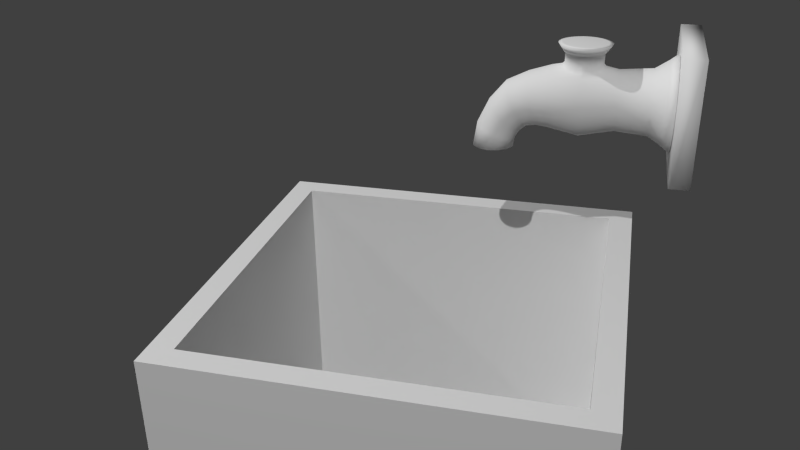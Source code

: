 # Source: waterFountain01.blend  (saved by Blender 2.76.0; exported with 4.5.12 LTS)
import bpy
from mathutils import Matrix  # noqa: F401  (used for matrix-valued properties, if any)

bpy.ops.wm.read_factory_settings(use_empty=True)
scene = bpy.context.scene
scene.name = 'Scene'

# ---- collections
col_collection_1 = bpy.data.collections.new('Collection 1'); scene.collection.children.link(col_collection_1)

# ---- world
world_world = bpy.data.worlds.new('World'); scene.world = world_world
world_world.color = (0.05088, 0.05088, 0.05088)
world_world.use_sun_shadow = False
world_world.sun_shadow_jitter_overblur = 0.0
world_world.cycles.sampling_method = 'MANUAL'
world_world.cycles.sample_map_resolution = 256

# ---- cameras
cam_camera = bpy.data.cameras.new('Camera')
cam_camera.clip_end = 100.0
cam_camera.lens = 35.0
cam_camera.sensor_width = 32.0
cam_camera.sensor_height = 18.0
cam_camera.ortho_scale = 7.314
cam_camera.dof.focus_distance = 0.0

# ---- lights
light_area_001 = bpy.data.lights.new('Area.001', 'AREA')
light_area_001.transmission_factor = 0.0
light_area_001.energy = 785.4
light_area_001.shadow_buffer_clip_start = 0.5
light_area_001.shadow_soft_size = 0.1
light_area_001.shadow_maximum_resolution = 0.006
light_area_001.use_absolute_resolution = True
light_area_001.size = 0.1
light_area_001.size_y = 0.1
light_area_001.cycles.use_multiple_importance_sampling = False
light_area = bpy.data.lights.new('Area', 'AREA')
light_area.transmission_factor = 0.0
light_area.energy = 785.4
light_area.shadow_buffer_clip_start = 0.5
light_area.shadow_soft_size = 0.1
light_area.shadow_maximum_resolution = 0.006
light_area.use_absolute_resolution = True
light_area.size = 0.1
light_area.size_y = 0.1
light_area.cycles.use_multiple_importance_sampling = False

# ---- meshes
me_cube = bpy.data.meshes.new('Cube')
me_cube.from_pydata([(-1.0, -1.0, 2.146e-06), (-1.0, -1.0, 1.657), (-1.0, 1.0, 2.146e-06), (-1.0, 1.0, 1.657), (1.0, -1.0, 2.146e-06), (1.0, -1.0, 1.657), (1.0, 1.0, 2.146e-06), (1.0, 1.0, 1.657), (-0.8778, -0.8778, 1.657), (-0.8778, 0.8778, 1.657), (0.8778, 0.8778, 1.657), (0.8778, -0.8778, 1.657), (-0.8778, -0.8778, 0.149), (-0.8778, 0.8778, 0.149), (0.8778, 0.8778, 0.149), (0.8778, -0.8778, 0.149)], [], [(1, 3, 2, 0), (3, 7, 6, 2), (7, 5, 4, 6), (5, 1, 0, 4), (0, 2, 6, 4), (7, 3, 9, 10), (8, 11, 15, 12), (5, 7, 10, 11), (3, 1, 8, 9), (1, 5, 11, 8), (15, 14, 13, 12), (10, 9, 13, 14), (11, 10, 14, 15), (9, 8, 12, 13)])
_uv = me_cube.uv_layers.new(name='UVMap')
_uv.uv.foreach_set('vector', [0.0001012, 0.354, 0.0001011, 0.1605, 0.1605, 0.1605, 0.1605, 0.354, 0.1605, 0.0001011, 0.354, 0.0001011, 0.354, 0.1605, 0.1605, 0.1605, 0.5143, 0.1605, 0.5143, 0.354, 0.354, 0.354, 0.354, 0.1605, 0.354, 0.5143, 0.1605, 0.5143, 0.1605, 0.354, 0.354, 0.354, 0.1605, 0.354, 0.1605, 0.1605, 0.354, 0.1605, 0.354, 0.354, 0.3395, 0.9999, 0.146, 0.9999, 0.1579, 0.9881, 0.3277, 0.9881, 0.1579, 0.5263, 0.3277, 0.5263, 0.3277, 0.6723, 0.1579, 0.6723, 0.3159, 0.5145, 0.5094, 0.5145, 0.4976, 0.5263, 0.3277, 0.5263, 0.0001011, 0.854, 0.0001011, 0.6605, 0.01192, 0.6723, 0.01192, 0.8421, 0.146, 0.5145, 0.3395, 0.5145, 0.3277, 0.5263, 0.1579, 0.5263, 0.3277, 0.6723, 0.3277, 0.8421, 0.1579, 0.8421, 0.1579, 0.6723, 0.3277, 0.9881, 0.1579, 0.9881, 0.1579, 0.8421, 0.3277, 0.8421, 0.3277, 0.5263, 0.4976, 0.5263, 0.4976, 0.6723, 0.3277, 0.6723, 0.01192, 0.8421, 0.01192, 0.6723, 0.1579, 0.6723, 0.1579, 0.8421])
me_cube.use_remesh_preserve_volume = False
me_cube.use_remesh_preserve_attributes = False
me_cube.use_mirror_vertex_groups = False
me_cube.update()
me_cube_001 = bpy.data.meshes.new('Cube.001')
me_cube_001.from_pydata([(-0.1636, 0.05316, -0.1636), (-0.1636, 0.05316, 0.1636), (-0.1636, 0.1052, -0.1636), (-0.1636, 0.1052, 0.1636), (0.1636, 0.05316, -0.1636), (0.1636, 0.05316, 0.1558), (0.1636, 0.1052, -0.1636), (0.1636, 0.1052, 0.1558), (-0.1636, 0.05112, 0.1636), (0.1636, 0.05112, 0.1636), (0.1636, 0.05112, -0.1636), (-0.08761, 0.05112, 0.08761), (-0.06884, 0.05112, 0.103), (-0.04742, 0.05112, 0.1145), (-0.02417, 0.05112, 0.1215), (8.374e-09, 0.05112, 0.1239), (0.02417, 0.05112, 0.1215), (0.04742, 0.05112, 0.1145), (0.06884, 0.05112, 0.103), (0.08761, 0.05112, 0.08761), (0.103, 0.05112, 0.06884), (0.1145, 0.05112, 0.04742), (0.1215, 0.05112, 0.02417), (0.1239, 0.05112, 1.172e-07), (0.1215, 0.05112, -0.02417), (0.1145, 0.05112, -0.04742), (0.103, 0.05112, -0.06884), (0.08761, 0.05112, -0.08761), (0.06884, 0.05112, -0.103), (0.04742, 0.05112, -0.1145), (0.02417, 0.05112, -0.1215), (1.117e-08, 0.05112, -0.1239), (-0.02417, 0.05112, -0.1215), (-0.04742, 0.05112, -0.1145), (-0.06884, 0.05112, -0.103), (-0.08761, 0.05112, -0.08761), (-0.103, 0.05112, -0.06884), (-0.1145, 0.05112, -0.04742), (-0.1215, 0.05112, -0.02417), (-0.1239, 0.05112, 2.791e-08), (-0.1215, 0.05112, 0.02417), (-0.1145, 0.05112, 0.04742), (-0.103, 0.05112, 0.06884), (-0.07637, 0.03053, 0.07637), (-0.06, 0.03053, 0.0898), (-0.04133, 0.03053, 0.09978), (-0.02107, 0.03053, 0.1059), (5.24e-09, 0.03053, 0.108), (0.02107, 0.03053, 0.1059), (0.04133, 0.03053, 0.09978), (0.06, 0.03053, 0.0898), (0.07637, 0.03053, 0.07637), (0.0898, 0.03053, 0.06), (0.09978, 0.03053, 0.04133), (0.1059, 0.03053, 0.02107), (0.108, 0.03053, 1.093e-07), (0.1059, 0.03053, -0.02107), (0.09978, 0.03053, -0.04133), (0.0898, 0.03053, -0.06), (0.07637, 0.03053, -0.07637), (0.06, 0.03053, -0.0898), (0.04133, 0.03053, -0.09978), (0.02107, 0.03053, -0.1059), (7.673e-09, 0.03053, -0.108), (-0.02107, 0.03053, -0.1059), (-0.04133, 0.03053, -0.09978), (-0.06, 0.03053, -0.0898), (-0.07637, 0.03053, -0.07637), (-0.0898, 0.03053, -0.06), (-0.09978, 0.03053, -0.04133), (-0.1059, 0.03053, -0.02107), (-0.108, 0.03053, 3.141e-08), (-0.1059, 0.03053, 0.02107), (-0.09978, 0.03053, 0.04133), (-0.0898, 0.03053, 0.06), (-0.06034, -0.003892, 0.06034), (-0.04741, -0.003892, 0.07095), (-0.03266, -0.003892, 0.07884), (-0.01665, -0.003892, 0.0837), (1.906e-09, -0.003891, 0.08534), (0.01665, -0.003891, 0.0837), (0.03266, -0.003891, 0.07884), (0.04741, -0.003892, 0.07095), (0.06034, -0.003892, 0.06034), (0.07095, -0.003892, 0.04741), (0.07884, -0.003892, 0.03266), (0.0837, -0.003892, 0.01665), (0.08534, -0.003892, 9.753e-08), (0.0837, -0.003892, -0.01665), (0.07884, -0.003892, -0.03266), (0.07095, -0.003892, -0.04741), (0.06034, -0.003892, -0.06034), (0.04741, -0.003892, -0.07095), (0.03266, -0.003892, -0.07884), (0.01665, -0.003892, -0.0837), (3.829e-09, -0.003892, -0.08534), (-0.01665, -0.003892, -0.0837), (-0.03266, -0.003891, -0.07884), (-0.04741, -0.003891, -0.07095), (-0.06034, -0.003892, -0.06034), (-0.07095, -0.003892, -0.04741), (-0.07884, -0.003892, -0.03266), (-0.0837, -0.003891, -0.01665), (-0.08534, -0.003892, 3.602e-08), (-0.0837, -0.003892, 0.01665), (-0.07884, -0.003892, 0.03266), (-0.07095, -0.003892, 0.04741), (-0.05525, -0.08914, 0.05525), (-0.04341, -0.08914, 0.06497), (-0.0299, -0.08914, 0.07219), (-0.01524, -0.08914, 0.07663), (5.386e-10, -0.08914, 0.07814), (0.01524, -0.08914, 0.07663), (0.0299, -0.08914, 0.07219), (0.04341, -0.08914, 0.06497), (0.05525, -0.08914, 0.05525), (0.06497, -0.08914, 0.04341), (0.07219, -0.08914, 0.0299), (0.07663, -0.08914, 0.01524), (0.07814, -0.08914, 9.374e-08), (0.07663, -0.08914, -0.01524), (0.07219, -0.08914, -0.0299), (0.06497, -0.08914, -0.04341), (0.05525, -0.08914, -0.05525), (0.04341, -0.08914, -0.06497), (0.0299, -0.08914, -0.07219), (0.01524, -0.08914, -0.07663), (2.299e-09, -0.08914, -0.07814), (-0.01524, -0.08914, -0.07663), (-0.0299, -0.08914, -0.07219), (-0.04341, -0.08914, -0.06497), (-0.05525, -0.08914, -0.05525), (-0.06497, -0.08914, -0.04341), (-0.07219, -0.08914, -0.0299), (-0.07663, -0.08914, -0.01524), (-0.07814, -0.08914, 3.741e-08), (-0.07663, -0.08914, 0.01524), (-0.07219, -0.08914, 0.0299), (-0.06497, -0.08914, 0.04341), (-0.0682, -0.177, 0.0682), (0.0682, -0.177, 0.0682), (0.0802, -0.177, 0.05359), (0.08911, -0.177, 0.03691), (0.0946, -0.177, 0.01882), (0.09645, -0.177, 1.031e-07), (0.0946, -0.177, -0.01882), (0.08911, -0.177, -0.03691), (0.0802, -0.177, -0.05359), (0.0682, -0.177, -0.0682), (0.05359, -0.177, -0.0802), (0.03691, -0.177, -0.08911), (0.01882, -0.177, -0.0946), (6.906e-09, -0.177, -0.09645), (-0.01882, -0.177, -0.0946), (-0.03691, -0.177, -0.08911), (-0.05359, -0.177, -0.0802), (-0.0682, -0.177, -0.0682), (-0.0802, -0.177, -0.05359), (-0.08911, -0.177, -0.03691), (-0.0946, -0.177, -0.01882), (-0.09645, -0.177, 3.356e-08), (-0.0946, -0.177, 0.01882), (-0.08911, -0.177, 0.03691), (-0.0802, -0.177, 0.05359), (-0.05711, -0.2569, 0.05775), (-0.04487, -0.2569, 0.0678), (-0.03091, -0.2569, 0.07526), (-0.01576, -0.2569, 0.07985), (1.207e-09, -0.2569, 0.08141), (0.01576, -0.2569, 0.07985), (0.03091, -0.2569, 0.07526), (0.04487, -0.2569, 0.0678), (0.05711, -0.2569, 0.05775), (0.06715, -0.2569, 0.04551), (0.07461, -0.2569, 0.03155), (0.07921, -0.2569, 0.0164), (0.08076, -0.2569, 0.0006465), (0.07921, -0.2569, -0.01511), (0.07461, -0.2569, -0.03026), (0.06715, -0.2569, -0.04422), (0.05711, -0.2569, -0.05646), (0.04487, -0.2569, -0.0665), (0.03091, -0.2569, -0.07397), (0.01576, -0.2569, -0.07856), (3.026e-09, -0.2569, -0.08011), (-0.01576, -0.2569, -0.07856), (-0.03091, -0.2569, -0.07397), (-0.04487, -0.2569, -0.0665), (-0.05711, -0.2569, -0.05646), (-0.06715, -0.2569, -0.04422), (-0.07461, -0.2569, -0.03026), (-0.07921, -0.2569, -0.01511), (-0.08076, -0.2569, 0.0006464), (-0.07921, -0.2569, 0.0164), (-0.07461, -0.2569, 0.03155), (-0.06715, -0.2569, 0.04551), (-0.0504, -0.3112, 0.04231), (-0.0396, -0.3129, 0.05101), (-0.02728, -0.3142, 0.05748), (-0.01391, -0.315, 0.06146), (-5.756e-10, -0.3152, 0.0628), (0.01391, -0.315, 0.06146), (0.02728, -0.3142, 0.05748), (0.0396, -0.3129, 0.05101), (0.0504, -0.3112, 0.04231), (0.05927, -0.3092, 0.03171), (0.06585, -0.3068, 0.01962), (0.06991, -0.3043, 0.006491), (0.07128, -0.3016, -0.007158), (0.06991, -0.2989, -0.02081), (0.06585, -0.2964, -0.03393), (0.05927, -0.294, -0.04603), (0.0504, -0.2919, -0.05663), (0.0396, -0.2902, -0.06533), (0.02728, -0.289, -0.0718), (0.01391, -0.2882, -0.07578), (1.03e-09, -0.2879, -0.07712), (-0.01391, -0.2882, -0.07578), (-0.02728, -0.289, -0.0718), (-0.0396, -0.2902, -0.06533), (-0.0504, -0.2919, -0.05663), (-0.05927, -0.294, -0.04603), (-0.06585, -0.2964, -0.03393), (-0.06991, -0.2989, -0.02081), (-0.07128, -0.3016, -0.007158), (-0.06991, -0.3043, 0.006491), (-0.06585, -0.3068, 0.01962), (-0.05927, -0.3092, 0.03171), (-0.04613, -0.3635, 0.01755), (-0.03624, -0.3673, 0.02473), (-0.02497, -0.3701, 0.03006), (-0.01273, -0.3718, 0.03335), (-1.98e-09, -0.3724, 0.03446), (0.01273, -0.3718, 0.03335), (0.02497, -0.3701, 0.03006), (0.03624, -0.3673, 0.02473), (0.04613, -0.3635, 0.01755), (0.05424, -0.3589, 0.008801), (0.06027, -0.3536, -0.001179), (0.06398, -0.3479, -0.01201), (0.06524, -0.342, -0.02327), (0.06398, -0.3361, -0.03453), (0.06027, -0.3304, -0.04536), (0.05424, -0.3251, -0.05534), (0.04613, -0.3205, -0.06409), (0.03624, -0.3167, -0.07126), (0.02497, -0.3139, -0.0766), (0.01273, -0.3122, -0.07988), (-5.102e-10, -0.3116, -0.08099), (-0.01273, -0.3122, -0.07988), (-0.02497, -0.3139, -0.0766), (-0.03624, -0.3167, -0.07126), (-0.04613, -0.3205, -0.06409), (-0.05424, -0.3251, -0.05534), (-0.06027, -0.3304, -0.04536), (-0.06398, -0.3361, -0.03453), (-0.06524, -0.342, -0.02327), (-0.06398, -0.3479, -0.01201), (-0.06027, -0.3536, -0.001179), (-0.05424, -0.3589, 0.008801), (-0.04113, -0.4008, -0.02696), (-0.03232, -0.4061, -0.02202), (-0.02226, -0.41, -0.01835), (-0.01135, -0.4125, -0.01609), (-3.029e-09, -0.4133, -0.01533), (0.01135, -0.4125, -0.01609), (0.02226, -0.41, -0.01835), (0.03232, -0.4061, -0.02202), (0.04113, -0.4008, -0.02696), (0.04836, -0.3944, -0.03298), (0.05374, -0.387, -0.03985), (0.05705, -0.3791, -0.0473), (0.05817, -0.3708, -0.05505), (0.05705, -0.3625, -0.0628), (0.05374, -0.3545, -0.07025), (0.04836, -0.3472, -0.07712), (0.04113, -0.3407, -0.08314), (0.03232, -0.3354, -0.08808), (0.02226, -0.3315, -0.09175), (0.01135, -0.3291, -0.09401), (-1.719e-09, -0.3283, -0.09478), (-0.01135, -0.3291, -0.09401), (-0.02226, -0.3315, -0.09175), (-0.03232, -0.3354, -0.08808), (-0.04113, -0.3407, -0.08314), (-0.04836, -0.3472, -0.07712), (-0.05374, -0.3545, -0.07025), (-0.05705, -0.3625, -0.0628), (-0.05817, -0.3708, -0.05505), (-0.05705, -0.3791, -0.0473), (-0.05374, -0.387, -0.03985), (-0.04837, -0.3944, -0.03298), (-0.03821, -0.4289, -0.08647), (-0.03002, -0.4352, -0.08419), (-0.02068, -0.4399, -0.0825), (-0.01054, -0.4428, -0.08146), (-3.911e-09, -0.4438, -0.08111), (0.01054, -0.4428, -0.08146), (0.02068, -0.4399, -0.0825), (0.03002, -0.4352, -0.08419), (0.03821, -0.4289, -0.08647), (0.04493, -0.4212, -0.08924), (0.04992, -0.4124, -0.0924), (0.053, -0.4029, -0.09583), (0.05404, -0.3929, -0.0994), (0.053, -0.383, -0.103), (0.04992, -0.3735, -0.1064), (0.04493, -0.3647, -0.1096), (0.03821, -0.357, -0.1123), (0.03002, -0.3507, -0.1146), (0.02068, -0.346, -0.1163), (0.01054, -0.3431, -0.1173), (-2.693e-09, -0.3421, -0.1177), (-0.01054, -0.3431, -0.1173), (-0.02068, -0.346, -0.1163), (-0.03002, -0.3507, -0.1146), (-0.03821, -0.357, -0.1123), (-0.04493, -0.3647, -0.1096), (-0.04992, -0.3735, -0.1064), (-0.053, -0.383, -0.103), (-0.05404, -0.3929, -0.0994), (-0.053, -0.4029, -0.09583), (-0.04992, -0.4124, -0.0924), (-0.04493, -0.4212, -0.08924), (-0.03821, -0.4375, -0.1425), (-0.03002, -0.4443, -0.1426), (-0.02068, -0.4493, -0.1427), (-0.01054, -0.4523, -0.1427), (-3.911e-09, -0.4534, -0.1427), (0.01054, -0.4523, -0.1427), (0.02068, -0.4493, -0.1427), (0.03002, -0.4443, -0.1426), (0.03821, -0.4375, -0.1425), (0.04493, -0.4293, -0.1424), (0.04992, -0.42, -0.1423), (0.053, -0.4099, -0.1421), (0.05404, -0.3993, -0.142), (0.053, -0.3888, -0.1418), (0.04992, -0.3787, -0.1417), (0.04493, -0.3693, -0.1415), (0.03821, -0.3611, -0.1414), (0.03002, -0.3544, -0.1413), (0.02068, -0.3494, -0.1412), (0.01054, -0.3463, -0.1412), (-2.693e-09, -0.3453, -0.1412), (-0.01054, -0.3463, -0.1412), (-0.02068, -0.3494, -0.1412), (-0.03002, -0.3544, -0.1413), (-0.03821, -0.3611, -0.1414), (-0.04493, -0.3693, -0.1415), (-0.04992, -0.3787, -0.1417), (-0.053, -0.3888, -0.1418), (-0.05404, -0.3993, -0.142), (-0.053, -0.4099, -0.1421), (-0.04992, -0.42, -0.1423), (-0.04493, -0.4293, -0.1424), (-0.05635, -0.177, 0.07793), (-0.01659, -0.1223, 0.08343), (-0.05065, -0.1516, 0.0758), (0.05635, -0.177, 0.07793), (-0.05109, -0.1999, 0.07664), (0.01679, -0.2299, 0.08483), (-0.01679, -0.2299, 0.08483), (0.05109, -0.1999, 0.07664), (0.03322, -0.1307, 0.08019), (0.01659, -0.1223, 0.08343), (-0.03322, -0.1307, 0.08019), (0.03357, -0.2214, 0.08141), (0.05064, -0.1516, 0.0758), (2.001e-09, -0.1198, 0.08452), (2.281e-09, -0.2326, 0.08599), (-0.03357, -0.2214, 0.08141), (-0.02195, -0.2281, 0.08362), (-0.02847, -0.2249, 0.08228), (-0.05197, -0.1542, 0.07542), (-0.05439, -0.1612, 0.0753), (-0.05589, -0.1685, 0.07604), (-0.05641, -0.1762, 0.07767), (-0.02847, -0.1275, 0.08094), (-0.02195, -0.1242, 0.0822), (0.05589, -0.1838, 0.07663), (0.05439, -0.1912, 0.07607), (0.05197, -0.1981, 0.07635), (0.02195, -0.1242, 0.0822), (0.02847, -0.1275, 0.08094), (0.03446, -0.1315, 0.07972), (0.03988, -0.1363, 0.07795), (0.04465, -0.1417, 0.07668), (0.0487, -0.1477, 0.07592), (0.05197, -0.1542, 0.07542), (0.05439, -0.1612, 0.0753), (0.05589, -0.1685, 0.07604), (0.05641, -0.1762, 0.07767), (-0.03446, -0.2208, 0.08106), (-0.03988, -0.2161, 0.07918), (-0.04465, -0.2106, 0.07779), (-0.0487, -0.2046, 0.0769), (-0.007652, -0.2321, 0.08533), (-0.01499, -0.2306, 0.08489), (-0.0487, -0.1477, 0.07592), (-0.04465, -0.1417, 0.07668), (-0.03988, -0.1363, 0.07795), (-0.03446, -0.1315, 0.07972), (0.0487, -0.2046, 0.0769), (0.04465, -0.2106, 0.07779), (0.03988, -0.2161, 0.07918), (0.03446, -0.2208, 0.08106), (-0.01499, -0.1218, 0.08347), (-0.007652, -0.1203, 0.08388), (0.01499, -0.2306, 0.08489), (0.007652, -0.2321, 0.08533), (0.007652, -0.1203, 0.08388), (0.01499, -0.1218, 0.08347), (0.02847, -0.2249, 0.08228), (0.02195, -0.2281, 0.08362), (-0.05197, -0.1981, 0.07635), (-0.05439, -0.1912, 0.07607), (-0.05589, -0.1838, 0.07663), (0.04953, -0.1766, 0.08614), (-2.798e-10, -0.1264, 0.09193), (-0.0449, -0.1968, 0.08501), (-0.02951, -0.2157, 0.0892), (-0.01476, -0.2232, 0.0922), (-3.433e-11, -0.2255, 0.09322), (0.01475, -0.2232, 0.0922), (0.0295, -0.2157, 0.0892), (-0.04953, -0.1766, 0.08614), (-0.01458, -0.1286, 0.09097), (-0.04451, -0.1543, 0.08426), (0.0449, -0.1968, 0.08501), (0.02919, -0.1359, 0.08813), (0.01458, -0.1286, 0.09097), (-0.02919, -0.1359, 0.08813), (0.04451, -0.1543, 0.08426), (-0.01929, -0.2216, 0.09114), (-0.02502, -0.2187, 0.08996), (-0.04568, -0.1566, 0.08393), (-0.0478, -0.1628, 0.08383), (-0.04912, -0.1692, 0.08448), (-0.04957, -0.1759, 0.08591), (-0.02502, -0.1331, 0.08878), (-0.01929, -0.1303, 0.08989), (0.04912, -0.1827, 0.085), (0.0478, -0.1891, 0.0845), (0.04568, -0.1952, 0.08475), (0.01929, -0.1303, 0.08989), (0.02502, -0.1331, 0.08878), (0.03029, -0.1367, 0.08771), (0.03505, -0.1409, 0.08616), (0.03924, -0.1456, 0.08504), (0.0428, -0.1509, 0.08437), (0.04568, -0.1566, 0.08393), (0.0478, -0.1628, 0.08383), (0.04912, -0.1692, 0.08448), (0.04957, -0.1759, 0.08591), (-0.03029, -0.2152, 0.08889), (-0.03505, -0.211, 0.08724), (-0.03924, -0.2062, 0.08601), (-0.0428, -0.2009, 0.08524), (-0.006725, -0.2251, 0.09264), (-0.01318, -0.2237, 0.09225), (-0.0428, -0.1509, 0.08437), (-0.03924, -0.1456, 0.08504), (-0.03505, -0.1409, 0.08616), (-0.03029, -0.1367, 0.08771), (0.0428, -0.2009, 0.08524), (0.03924, -0.2062, 0.08601), (0.03505, -0.211, 0.08724), (0.03029, -0.2152, 0.08889), (-0.01318, -0.1281, 0.091), (-0.006725, -0.1268, 0.09136), (0.01318, -0.2237, 0.09225), (0.006725, -0.2251, 0.09264), (0.006725, -0.1268, 0.09136), (0.01318, -0.1281, 0.091), (0.02502, -0.2187, 0.08996), (0.01929, -0.2216, 0.09114), (-0.04568, -0.1952, 0.08475), (-0.0478, -0.1891, 0.0845), (-0.04912, -0.1827, 0.085), (0.02006, -0.1107, 0.1432), (0.04015, -0.1208, 0.1432), (0.06176, -0.2045, 0.1432), (-0.06122, -0.1461, 0.1432), (-0.02006, -0.1107, 0.1432), (-0.06812, -0.1767, 0.1432), (0.04058, -0.2305, 0.1432), (0.04953, -0.1765, 0.125), (-2.798e-10, -0.1262, 0.125), (-0.0449, -0.1966, 0.125), (-0.02951, -0.2156, 0.125), (-0.01476, -0.223, 0.125), (-3.433e-11, -0.2254, 0.125), (0.01475, -0.223, 0.125), (0.0295, -0.2156, 0.125), (-0.04953, -0.1765, 0.125), (-0.01458, -0.1285, 0.125), (-0.04451, -0.1542, 0.125), (0.0449, -0.1966, 0.125), (0.02919, -0.1358, 0.125), (0.01458, -0.1285, 0.125), (-0.02919, -0.1358, 0.125), (0.04451, -0.1542, 0.125), (-0.01929, -0.2215, 0.125), (-0.02502, -0.2186, 0.125), (-0.04568, -0.1565, 0.125), (-0.0478, -0.1626, 0.125), (-0.04912, -0.1691, 0.125), (-0.04957, -0.1758, 0.125), (-0.02502, -0.133, 0.125), (-0.01929, -0.1301, 0.125), (0.04912, -0.1825, 0.125), (0.0478, -0.189, 0.125), (0.04568, -0.1951, 0.125), (0.01929, -0.1301, 0.125), (0.02502, -0.133, 0.125), (0.03029, -0.1365, 0.125), (0.03505, -0.1407, 0.125), (0.03924, -0.1455, 0.125), (0.0428, -0.1508, 0.125), (0.04568, -0.1565, 0.125), (0.0478, -0.1626, 0.125), (0.04912, -0.1691, 0.125), (0.04957, -0.1758, 0.125), (-0.03029, -0.215, 0.125), (-0.03505, -0.2108, 0.125), (-0.03924, -0.2061, 0.125), (-0.0428, -0.2008, 0.125), (-0.006725, -0.2249, 0.125), (-0.01318, -0.2236, 0.125), (-0.0428, -0.1508, 0.125), (-0.03924, -0.1455, 0.125), (-0.03505, -0.1407, 0.125), (-0.03029, -0.1365, 0.125), (0.0428, -0.2008, 0.125), (0.03924, -0.2061, 0.125), (0.03505, -0.2108, 0.125), (0.03029, -0.215, 0.125), (-0.01318, -0.128, 0.125), (-0.006725, -0.1267, 0.125), (0.01318, -0.2236, 0.125), (0.006725, -0.2249, 0.125), (0.006725, -0.1267, 0.125), (0.01318, -0.128, 0.125), (0.02502, -0.2186, 0.125), (0.01929, -0.2215, 0.125), (-0.04568, -0.1951, 0.125), (-0.0478, -0.189, 0.125), (-0.04912, -0.1825, 0.125), (0.0203, -0.2408, 0.1432), (5.206e-09, -0.244, 0.1432), (-0.0203, -0.2408, 0.1432), (-0.04058, -0.2305, 0.1432), (-0.06176, -0.2045, 0.1432), (4.868e-09, -0.1076, 0.1432), (0.06812, -0.1767, 0.1432), (0.05324, -0.1765, 0.1215), (1.07e-09, -0.1225, 0.1215), (-0.04827, -0.1982, 0.1215), (-0.03172, -0.2185, 0.1215), (-0.01586, -0.2266, 0.1215), (1.334e-09, -0.2291, 0.1215), (0.01586, -0.2266, 0.1215), (0.03172, -0.2185, 0.1215), (-0.05324, -0.1765, 0.1215), (-0.01568, -0.1249, 0.1215), (-0.04785, -0.1525, 0.1215), (0.04827, -0.1982, 0.1215), (0.03138, -0.1328, 0.1215), (0.01568, -0.1249, 0.1215), (-0.03138, -0.1328, 0.1215), (0.04785, -0.1525, 0.1215), (-0.02074, -0.2249, 0.1215), (-0.02689, -0.2218, 0.1215), (-0.0491, -0.155, 0.1215), (-0.05139, -0.1616, 0.1215), (-0.0528, -0.1686, 0.1215), (-0.05329, -0.1758, 0.1215), (-0.02689, -0.1298, 0.1215), (-0.02074, -0.1267, 0.1215), (0.0528, -0.183, 0.1215), (0.05139, -0.1899, 0.1215), (0.0491, -0.1965, 0.1215), (0.02074, -0.1267, 0.1215), (0.02689, -0.1298, 0.1215), (0.03256, -0.1336, 0.1215), (0.03768, -0.1381, 0.1215), (0.04218, -0.1432, 0.1215), (0.04601, -0.1489, 0.1215), (0.0491, -0.155, 0.1215), (0.05139, -0.1616, 0.1215), (0.0528, -0.1686, 0.1215), (0.05329, -0.1758, 0.1215), (-0.03256, -0.218, 0.1215), (-0.03768, -0.2135, 0.1215), (-0.04218, -0.2083, 0.1215), (-0.04601, -0.2027, 0.1215), (-0.007229, -0.2286, 0.1215), (-0.01416, -0.2272, 0.1215), (-0.04601, -0.1489, 0.1215), (-0.04218, -0.1432, 0.1215), (-0.03768, -0.1381, 0.1215), (-0.03256, -0.1336, 0.1215), (0.04601, -0.2027, 0.1215), (0.04218, -0.2083, 0.1215), (0.03768, -0.2135, 0.1215), (0.03256, -0.218, 0.1215), (-0.01416, -0.1244, 0.1215), (-0.007229, -0.123, 0.1215), (0.01416, -0.2272, 0.1215), (0.007229, -0.2286, 0.1215), (0.007229, -0.123, 0.1215), (0.01416, -0.1244, 0.1215), (0.02689, -0.2218, 0.1215), (0.02074, -0.2249, 0.1215), (-0.0491, -0.1965, 0.1215), (-0.05139, -0.1899, 0.1215), (-0.0528, -0.183, 0.1215), (-0.04016, -0.1208, 0.1432), (0.06122, -0.1461, 0.1432), (-0.02654, -0.2386, 0.1432), (-0.03441, -0.2347, 0.1432), (-0.06283, -0.1492, 0.1432), (-0.06575, -0.1577, 0.1432), (-0.06757, -0.1665, 0.1432), (-0.06819, -0.1758, 0.1432), (-0.03441, -0.1169, 0.1432), (-0.02654, -0.113, 0.1432), (0.06757, -0.185, 0.1432), (0.06575, -0.1939, 0.1432), (0.06283, -0.2023, 0.1432), (0.02654, -0.113, 0.1432), (0.03441, -0.1169, 0.1432), (0.04166, -0.1218, 0.1432), (0.04821, -0.1276, 0.1432), (0.05398, -0.1341, 0.1432), (0.05888, -0.1414, 0.1432), (0.06283, -0.1492, 0.1432), (0.06575, -0.1577, 0.1432), (0.06757, -0.1665, 0.1432), (0.06819, -0.1758, 0.1432), (-0.04166, -0.2298, 0.1432), (-0.04821, -0.224, 0.1432), (-0.05398, -0.2175, 0.1432), (-0.05888, -0.2102, 0.1432), (-0.00925, -0.2434, 0.1432), (-0.01812, -0.2415, 0.1432), (-0.05888, -0.1414, 0.1432), (-0.05398, -0.1341, 0.1432), (-0.04821, -0.1276, 0.1432), (-0.04166, -0.1218, 0.1432), (0.05888, -0.2102, 0.1432), (0.05398, -0.2175, 0.1432), (0.04821, -0.224, 0.1432), (0.04166, -0.2298, 0.1432), (-0.01812, -0.11, 0.1432), (-0.00925, -0.1082, 0.1432), (0.01812, -0.2415, 0.1432), (0.00925, -0.2434, 0.1432), (0.00925, -0.1082, 0.1432), (0.01812, -0.11, 0.1432), (0.03441, -0.2347, 0.1432), (0.02654, -0.2386, 0.1432), (-0.06283, -0.2023, 0.1432), (-0.06575, -0.1939, 0.1432), (-0.06757, -0.185, 0.1432), (0.01675, -0.1213, 0.1447), (0.03352, -0.1297, 0.1447), (0.05156, -0.1996, 0.1447), (-0.05111, -0.1508, 0.1447), (-0.01675, -0.1213, 0.1447), (-0.05687, -0.1764, 0.1447), (0.03388, -0.2213, 0.1447), (0.01694, -0.2299, 0.1447), (2.101e-09, -0.2326, 0.1447), (-0.01694, -0.2299, 0.1447), (-0.03388, -0.2213, 0.1447), (-0.05156, -0.1996, 0.1447), (1.819e-09, -0.1187, 0.1447), (0.05687, -0.1764, 0.1447), (-0.03352, -0.1297, 0.1447), (0.05111, -0.1508, 0.1447), (-0.02216, -0.2281, 0.1447), (-0.02873, -0.2248, 0.1447), (-0.05245, -0.1535, 0.1447), (-0.05489, -0.1605, 0.1447), (-0.05641, -0.1679, 0.1447), (-0.05693, -0.1756, 0.1447), (-0.02873, -0.1265, 0.1447), (-0.02216, -0.1232, 0.1447), (0.05641, -0.1833, 0.1447), (0.05489, -0.1908, 0.1447), (0.05245, -0.1978, 0.1447), (0.02216, -0.1232, 0.1447), (0.02873, -0.1265, 0.1447), (0.03478, -0.1306, 0.1447), (0.04025, -0.1354, 0.1447), (0.04506, -0.1408, 0.1447), (0.04915, -0.1469, 0.1447), (0.05245, -0.1535, 0.1447), (0.05489, -0.1605, 0.1447), (0.05641, -0.1679, 0.1447), (0.05693, -0.1756, 0.1447), (-0.03478, -0.2207, 0.1447), (-0.04025, -0.2159, 0.1447), (-0.04506, -0.2104, 0.1447), (-0.04915, -0.2044, 0.1447), (-0.007723, -0.232, 0.1447), (-0.01513, -0.2305, 0.1447), (-0.04915, -0.1469, 0.1447), (-0.04506, -0.1408, 0.1447), (-0.04025, -0.1354, 0.1447), (-0.03478, -0.1306, 0.1447), (0.04915, -0.2044, 0.1447), (0.04506, -0.2104, 0.1447), (0.04025, -0.2159, 0.1447), (0.03478, -0.2207, 0.1447), (-0.01513, -0.1207, 0.1447), (-0.007723, -0.1192, 0.1447), (0.01513, -0.2305, 0.1447), (0.007723, -0.232, 0.1447), (0.007723, -0.1192, 0.1447), (0.01513, -0.1207, 0.1447), (0.02873, -0.2248, 0.1447), (0.02216, -0.2281, 0.1447), (-0.05245, -0.1978, 0.1447), (-0.05489, -0.1908, 0.1447), (-0.05641, -0.1833, 0.1447), (0.005842, -0.1568, 0.1456), (0.01169, -0.1598, 0.1456), (0.01799, -0.1841, 0.1456), (-0.01783, -0.1671, 0.1456), (-0.005842, -0.1568, 0.1456), (-0.01984, -0.1761, 0.1456), (0.01182, -0.1917, 0.1456), (0.005911, -0.1947, 0.1456), (-8.121e-09, -0.1956, 0.1456), (-0.005911, -0.1947, 0.1456), (-0.01182, -0.1917, 0.1456), (-0.01799, -0.1841, 0.1456), (-8.219e-09, -0.1559, 0.1456), (0.01984, -0.1761, 0.1456), (-0.01169, -0.1598, 0.1456), (0.01783, -0.1671, 0.1456), (-0.007728, -0.1941, 0.1456), (-0.01002, -0.1929, 0.1456), (-0.0183, -0.168, 0.1456), (-0.01915, -0.1705, 0.1456), (-0.01968, -0.1731, 0.1456), (-0.01986, -0.1758, 0.1456), (-0.01002, -0.1586, 0.1456), (-0.007728, -0.1575, 0.1456), (0.01968, -0.1785, 0.1456), (0.01915, -0.1811, 0.1456), (0.0183, -0.1835, 0.1456), (0.007728, -0.1575, 0.1456), (0.01002, -0.1586, 0.1456), (0.01213, -0.1601, 0.1456), (0.01404, -0.1617, 0.1456), (0.01572, -0.1636, 0.1456), (0.01715, -0.1658, 0.1456), (0.0183, -0.168, 0.1456), (0.01915, -0.1705, 0.1456), (0.01968, -0.1731, 0.1456), (0.01986, -0.1758, 0.1456), (-0.01213, -0.1915, 0.1456), (-0.01404, -0.1898, 0.1456), (-0.01572, -0.1879, 0.1456), (-0.01715, -0.1858, 0.1456), (-0.002694, -0.1955, 0.1456), (-0.005278, -0.1949, 0.1456), (-0.01715, -0.1658, 0.1456), (-0.01572, -0.1636, 0.1456), (-0.01404, -0.1617, 0.1456), (-0.01213, -0.1601, 0.1456), (0.01715, -0.1858, 0.1456), (0.01572, -0.1879, 0.1456), (0.01404, -0.1898, 0.1456), (0.01213, -0.1915, 0.1456), (-0.005278, -0.1566, 0.1456), (-0.002694, -0.1561, 0.1456), (0.005278, -0.1949, 0.1456), (0.002694, -0.1955, 0.1456), (0.002694, -0.1561, 0.1456), (0.005278, -0.1566, 0.1456), (0.01002, -0.1929, 0.1456), (0.007728, -0.1941, 0.1456), (-0.0183, -0.1835, 0.1456), (-0.01915, -0.1811, 0.1456), (-0.01968, -0.1785, 0.1456), (-1.368e-08, -0.1758, 0.1462), (-0.1636, 0.07437, 0.1636), (-0.1636, 0.05112, 0.1636), (0.1636, 0.05112, 0.1636)], [(10, 4), (9, 793), (792, 8), (1, 791)], [(1, 3, 2, 0), (3, 7, 6, 2), (7, 5, 4, 6), (0, 2, 6, 4), (5, 7, 3, 1), (16, 15, 47, 48), (42, 41, 73, 74), (29, 28, 60, 61), (17, 16, 48, 49), (11, 42, 74, 43), (30, 29, 61, 62), (18, 17, 49, 50), (31, 30, 62, 63), (19, 18, 50, 51), (32, 31, 63, 64), (20, 19, 51, 52), (33, 32, 64, 65), (21, 20, 52, 53), (34, 33, 65, 66), (22, 21, 53, 54), (35, 34, 66, 67), (23, 22, 54, 55), (36, 35, 67, 68), (24, 23, 55, 56), (37, 36, 68, 69), (25, 24, 56, 57), (12, 11, 43, 44), (38, 37, 69, 70), (26, 25, 57, 58), (13, 12, 44, 45), (39, 38, 70, 71), (27, 26, 58, 59), (14, 13, 45, 46), (40, 39, 71, 72), (15, 14, 46, 47), (41, 40, 72, 73), (28, 27, 59, 60), (55, 54, 86, 87), (69, 68, 100, 101), (56, 55, 87, 88), (70, 69, 101, 102), (57, 56, 88, 89), (44, 43, 75, 76), (71, 70, 102, 103), (58, 57, 89, 90), (45, 44, 76, 77), (72, 71, 103, 104), (59, 58, 90, 91), (46, 45, 77, 78), (73, 72, 104, 105), (60, 59, 91, 92), (47, 46, 78, 79), (74, 73, 105, 106), (61, 60, 92, 93), (48, 47, 79, 80), (43, 74, 106, 75), (62, 61, 93, 94), (49, 48, 80, 81), (63, 62, 94, 95), (50, 49, 81, 82), (64, 63, 95, 96), (51, 50, 82, 83), (65, 64, 96, 97), (52, 51, 83, 84), (66, 65, 97, 98), (53, 52, 84, 85), (67, 66, 98, 99), (54, 53, 85, 86), (68, 67, 99, 100), (90, 89, 121, 122), (77, 76, 108, 109), (104, 103, 135, 136), (91, 90, 122, 123), (78, 77, 109, 110), (105, 104, 136, 137), (92, 91, 123, 124), (79, 78, 110, 111), (106, 105, 137, 138), (93, 92, 124, 125), (80, 79, 111, 112), (75, 106, 138, 107), (94, 93, 125, 126), (81, 80, 112, 113), (95, 94, 126, 127), (82, 81, 113, 114), (96, 95, 127, 128), (83, 82, 114, 115), (97, 96, 128, 129), (84, 83, 115, 116), (98, 97, 129, 130), (85, 84, 116, 117), (99, 98, 130, 131), (86, 85, 117, 118), (100, 99, 131, 132), (87, 86, 118, 119), (101, 100, 132, 133), (88, 87, 119, 120), (102, 101, 133, 134), (89, 88, 120, 121), (76, 75, 107, 108), (103, 102, 134, 135), (125, 124, 149, 150), (387, 386, 448, 449), (107, 138, 163, 139), (126, 125, 150, 151), (407, 357, 427, 469), (127, 126, 151, 152), (386, 385, 447, 448), (128, 127, 152, 153), (367, 406, 468, 425), (129, 128, 153, 154), (116, 115, 140, 141), (130, 129, 154, 155), (117, 116, 141, 142), (131, 130, 155, 156), (118, 117, 142, 143), (132, 131, 156, 157), (119, 118, 143, 144), (133, 132, 157, 158), (120, 119, 144, 145), (134, 133, 158, 159), (121, 120, 145, 146), (108, 107, 139, 356, 377, 376, 375, 374, 358), (135, 134, 159, 160), (122, 121, 146, 147), (385, 364, 430, 447), (136, 135, 160, 161), (123, 122, 147, 148), (406, 405, 467, 468), (137, 136, 161, 162), (124, 123, 148, 149), (364, 384, 446, 430), (138, 137, 162, 163), (153, 152, 184, 185), (405, 404, 466, 467), (154, 153, 185, 186), (141, 140, 172, 173), (155, 154, 186, 187), (142, 141, 173, 174), (156, 155, 187, 188), (143, 142, 174, 175), (157, 156, 188, 189), (144, 143, 175, 176), (158, 157, 189, 190), (145, 144, 176, 177), (159, 158, 190, 191), (146, 145, 177, 178), (384, 383, 445, 446), (160, 159, 191, 192), (147, 146, 178, 179), (404, 403, 465, 466), (161, 160, 192, 193), (148, 147, 179, 180), (383, 365, 431, 445), (162, 161, 193, 194), (149, 148, 180, 181), (403, 363, 429, 465), (163, 162, 194, 195), (150, 149, 181, 182), (363, 382, 444, 429), (139, 163, 195, 164), (151, 150, 182, 183), (366, 402, 464, 432), (152, 151, 183, 184), (382, 381, 443, 444), (188, 187, 219, 220), (175, 174, 206, 207), (189, 188, 220, 221), (176, 175, 207, 208), (190, 189, 221, 222), (177, 176, 208, 209), (191, 190, 222, 223), (178, 177, 209, 210), (165, 164, 196, 197), (192, 191, 223, 224), (179, 178, 210, 211), (166, 165, 197, 198), (193, 192, 224, 225), (180, 179, 211, 212), (167, 166, 198, 199), (194, 193, 225, 226), (181, 180, 212, 213), (168, 167, 199, 200), (195, 194, 226, 227), (182, 181, 213, 214), (169, 168, 200, 201), (164, 195, 227, 196), (183, 182, 214, 215), (170, 169, 201, 202), (184, 183, 215, 216), (171, 170, 202, 203), (185, 184, 216, 217), (172, 171, 203, 204), (186, 185, 217, 218), (173, 172, 204, 205), (187, 186, 218, 219), (174, 173, 205, 206), (223, 222, 254, 255), (210, 209, 241, 242), (197, 196, 228, 229), (224, 223, 255, 256), (211, 210, 242, 243), (198, 197, 229, 230), (225, 224, 256, 257), (212, 211, 243, 244), (199, 198, 230, 231), (226, 225, 257, 258), (213, 212, 244, 245), (200, 199, 231, 232), (227, 226, 258, 259), (214, 213, 245, 246), (201, 200, 232, 233), (196, 227, 259, 228), (215, 214, 246, 247), (202, 201, 233, 234), (216, 215, 247, 248), (203, 202, 234, 235), (217, 216, 248, 249), (204, 203, 235, 236), (218, 217, 249, 250), (205, 204, 236, 237), (219, 218, 250, 251), (206, 205, 237, 238), (220, 219, 251, 252), (207, 206, 238, 239), (221, 220, 252, 253), (208, 207, 239, 240), (222, 221, 253, 254), (209, 208, 240, 241), (258, 257, 289, 290), (245, 244, 276, 277), (232, 231, 263, 264), (259, 258, 290, 291), (246, 245, 277, 278), (233, 232, 264, 265), (228, 259, 291, 260), (247, 246, 278, 279), (234, 233, 265, 266), (248, 247, 279, 280), (235, 234, 266, 267), (249, 248, 280, 281), (236, 235, 267, 268), (250, 249, 281, 282), (237, 236, 268, 269), (251, 250, 282, 283), (238, 237, 269, 270), (252, 251, 283, 284), (239, 238, 270, 271), (253, 252, 284, 285), (240, 239, 271, 272), (254, 253, 285, 286), (241, 240, 272, 273), (255, 254, 286, 287), (242, 241, 273, 274), (229, 228, 260, 261), (256, 255, 287, 288), (243, 242, 274, 275), (230, 229, 261, 262), (257, 256, 288, 289), (244, 243, 275, 276), (231, 230, 262, 263), (280, 279, 311, 312), (267, 266, 298, 299), (281, 280, 312, 313), (268, 267, 299, 300), (282, 281, 313, 314), (269, 268, 300, 301), (283, 282, 314, 315), (270, 269, 301, 302), (284, 283, 315, 316), (271, 270, 302, 303), (285, 284, 316, 317), (272, 271, 303, 304), (286, 285, 317, 318), (273, 272, 304, 305), (287, 286, 318, 319), (274, 273, 305, 306), (261, 260, 292, 293), (288, 287, 319, 320), (275, 274, 306, 307), (262, 261, 293, 294), (289, 288, 320, 321), (276, 275, 307, 308), (263, 262, 294, 295), (290, 289, 321, 322), (277, 276, 308, 309), (264, 263, 295, 296), (291, 290, 322, 323), (278, 277, 309, 310), (265, 264, 296, 297), (260, 291, 323, 292), (279, 278, 310, 311), (266, 265, 297, 298), (315, 314, 346, 347), (302, 301, 333, 334), (316, 315, 347, 348), (303, 302, 334, 335), (317, 316, 348, 349), (304, 303, 335, 336), (318, 317, 349, 350), (305, 304, 336, 337), (319, 318, 350, 351), (306, 305, 337, 338), (293, 292, 324, 325), (320, 319, 351, 352), (307, 306, 338, 339), (294, 293, 325, 326), (321, 320, 352, 353), (308, 307, 339, 340), (295, 294, 326, 327), (322, 321, 353, 354), (309, 308, 340, 341), (296, 295, 327, 328), (323, 322, 354, 355), (310, 309, 341, 342), (297, 296, 328, 329), (292, 323, 355, 324), (311, 310, 342, 343), (298, 297, 329, 330), (312, 311, 343, 344), (299, 298, 330, 331), (313, 312, 344, 345), (300, 299, 331, 332), (314, 313, 345, 346), (301, 300, 332, 333), (362, 372, 373, 371, 166, 167), (402, 401, 463, 464), (110, 109, 366, 378, 379, 357), (140, 359, 380, 381, 382, 363, 171, 172), (113, 112, 365, 383, 384, 364), (114, 113, 364, 385, 386, 387, 388, 368), (115, 114, 368, 389, 390, 391, 392, 359, 140), (371, 393, 394, 395, 396, 360, 165, 166), (370, 397, 398, 362, 167, 168), (109, 108, 358, 399, 400, 401, 402, 366), (363, 403, 404, 405, 406, 367, 170, 171), (111, 110, 357, 407, 408, 369), (361, 409, 410, 370, 168, 169), (112, 111, 369, 411, 412, 365), (367, 413, 414, 361, 169, 170), (356, 139, 164, 165, 360, 415, 416, 417), (450, 449, 518, 519), (470, 469, 538, 539), (449, 448, 517, 518), (469, 427, 496, 538), (448, 447, 516, 517), (425, 468, 537, 494), (447, 430, 499, 516), (468, 467, 536, 537), (430, 446, 515, 499), (467, 466, 535, 536), (446, 445, 514, 515), (466, 465, 534, 535), (445, 431, 500, 514), (465, 429, 498, 534), (429, 444, 513, 498), (432, 464, 533, 501), (408, 407, 469, 470), (388, 387, 449, 450), (369, 408, 470, 419), (368, 388, 450, 433), (409, 361, 424, 471), (389, 368, 433, 451), (410, 409, 471, 472), (390, 389, 451, 452), (370, 410, 472, 423), (391, 390, 452, 453), (411, 369, 419, 473), (392, 391, 453, 454), (372, 362, 422, 434), (412, 411, 473, 474), (359, 392, 454, 418), (373, 372, 434, 435), (365, 412, 474, 431), (393, 371, 421, 455), (371, 373, 435, 421), (413, 367, 425, 475), (394, 393, 455, 456), (358, 374, 436, 428), (414, 413, 475, 476), (395, 394, 456, 457), (374, 375, 437, 436), (361, 414, 476, 424), (396, 395, 457, 458), (375, 376, 438, 437), (415, 360, 420, 477), (360, 396, 458, 420), (376, 377, 439, 438), (416, 415, 477, 478), (397, 370, 423, 459), (377, 356, 426, 439), (417, 416, 478, 479), (398, 397, 459, 460), (378, 366, 432, 440), (356, 417, 479, 426), (362, 398, 460, 422), (379, 378, 440, 441), (399, 358, 428, 461), (357, 379, 441, 427), (400, 399, 461, 462), (380, 359, 418, 442), (401, 400, 462, 463), (381, 380, 442, 443), (504, 503, 572, 573), (487, 523, 592, 556), (543, 542, 611, 612), (503, 491, 560, 572), (523, 522, 591, 592), (542, 488, 557, 611), (522, 521, 590, 591), (492, 541, 610, 561), (521, 520, 589, 590), (541, 540, 609, 610), (520, 502, 571, 589), (540, 493, 562, 609), (502, 519, 588, 571), (488, 539, 608, 557), (519, 518, 587, 588), (539, 538, 607, 608), (419, 470, 539, 488), (433, 450, 519, 502), (471, 424, 493, 540), (451, 433, 502, 520), (472, 471, 540, 541), (452, 451, 520, 521), (423, 472, 541, 492), (453, 452, 521, 522), (473, 419, 488, 542), (454, 453, 522, 523), (434, 422, 491, 503), (474, 473, 542, 543), (418, 454, 523, 487), (435, 434, 503, 504), (431, 474, 543, 500), (455, 421, 490, 524), (421, 435, 504, 490), (475, 425, 494, 544), (456, 455, 524, 525), (428, 436, 505, 497), (476, 475, 544, 545), (457, 456, 525, 526), (436, 437, 506, 505), (424, 476, 545, 493), (458, 457, 526, 527), (437, 438, 507, 506), (477, 420, 489, 546), (420, 458, 527, 489), (438, 439, 508, 507), (478, 477, 546, 547), (459, 423, 492, 528), (439, 426, 495, 508), (479, 478, 547, 548), (460, 459, 528, 529), (440, 432, 501, 509), (426, 479, 548, 495), (422, 460, 529, 491), (441, 440, 509, 510), (461, 428, 497, 530), (427, 441, 510, 496), (462, 461, 530, 531), (442, 418, 487, 511), (463, 462, 531, 532), (443, 442, 511, 512), (464, 463, 532, 533), (444, 443, 512, 513), (576, 577, 625, 624), (558, 596, 644, 553), (615, 558, 553, 663), (575, 576, 624, 623), (596, 595, 643, 644), (562, 614, 662, 549), (574, 575, 623, 622), (595, 594, 642, 643), (614, 613, 661, 662), (566, 574, 622, 483), (594, 593, 641, 642), (613, 563, 486, 661), (559, 573, 621, 552), (593, 559, 552, 641), (569, 612, 660, 480), (573, 572, 620, 621), (500, 543, 612, 569), (524, 490, 559, 593), (490, 504, 573, 559), (544, 494, 563, 613), (525, 524, 593, 594), (497, 505, 574, 566), (545, 544, 613, 614), (526, 525, 594, 595), (505, 506, 575, 574), (493, 545, 614, 562), (527, 526, 595, 596), (506, 507, 576, 575), (546, 489, 558, 615), (489, 527, 596, 558), (507, 508, 577, 576), (547, 546, 615, 616), (528, 492, 561, 597), (508, 495, 564, 577), (548, 547, 616, 617), (529, 528, 597, 598), (509, 501, 570, 578), (495, 548, 617, 564), (491, 529, 598, 560), (510, 509, 578, 579), (530, 497, 566, 599), (496, 510, 579, 565), (531, 530, 599, 600), (511, 487, 556, 580), (532, 531, 600, 601), (512, 511, 580, 581), (533, 532, 601, 602), (513, 512, 581, 582), (501, 533, 602, 570), (498, 513, 582, 567), (534, 498, 567, 603), (514, 500, 569, 583), (535, 534, 603, 604), (515, 514, 583, 584), (536, 535, 604, 605), (499, 515, 584, 568), (537, 536, 605, 606), (516, 499, 568, 585), (494, 537, 606, 563), (517, 516, 585, 586), (538, 496, 565, 607), (518, 517, 586, 587), (616, 615, 663, 664), (597, 561, 550, 645), (577, 564, 485, 625), (617, 616, 664, 665), (598, 597, 645, 646), (578, 570, 618, 626), (564, 617, 665, 485), (560, 598, 646, 551), (579, 578, 626, 627), (599, 566, 483, 647), (565, 579, 627, 484), (600, 599, 647, 648), (580, 556, 555, 628), (601, 600, 648, 649), (581, 580, 628, 629), (602, 601, 649, 650), (582, 581, 629, 630), (570, 602, 650, 618), (567, 582, 630, 482), (603, 567, 482, 651), (583, 569, 480, 631), (604, 603, 651, 652), (584, 583, 631, 632), (605, 604, 652, 653), (568, 584, 632, 481), (606, 605, 653, 654), (585, 568, 481, 633), (563, 606, 654, 486), (586, 585, 633, 634), (607, 565, 484, 655), (587, 586, 634, 635), (608, 607, 655, 656), (588, 587, 635, 636), (557, 608, 656, 554), (571, 588, 636, 619), (609, 562, 549, 657), (589, 571, 619, 637), (610, 609, 657, 658), (590, 589, 637, 638), (561, 610, 658, 550), (591, 590, 638, 639), (611, 557, 554, 659), (592, 591, 639, 640), (572, 560, 551, 620), (612, 611, 659, 660), (556, 592, 640, 555), (659, 554, 678, 721), (640, 639, 701, 702), (660, 659, 721, 722), (555, 640, 702, 679), (480, 660, 722, 666), (641, 552, 676, 703), (661, 486, 672, 723), (636, 635, 697, 698), (642, 641, 703, 704), (662, 661, 723, 724), (635, 634, 696, 697), (643, 642, 704, 705), (549, 662, 724, 673), (644, 643, 705, 706), (634, 633, 695, 696), (663, 553, 677, 725), (553, 644, 706, 677), (633, 481, 667, 695), (664, 663, 725, 726), (645, 550, 674, 707), (481, 632, 694, 667), (665, 664, 726, 727), (632, 631, 693, 694), (646, 645, 707, 708), (485, 665, 727, 671), (631, 480, 666, 693), (551, 646, 708, 675), (482, 630, 692, 668), (647, 483, 669, 709), (630, 629, 691, 692), (648, 647, 709, 710), (629, 628, 690, 691), (649, 648, 710, 711), (628, 555, 679, 690), (650, 649, 711, 712), (484, 627, 689, 670), (618, 650, 712, 680), (627, 626, 688, 689), (651, 482, 668, 713), (626, 618, 680, 688), (652, 651, 713, 714), (625, 485, 671, 687), (653, 652, 714, 715), (654, 653, 715, 716), (624, 625, 687, 686), (486, 654, 716, 672), (623, 624, 686, 685), (655, 484, 670, 717), (622, 623, 685, 684), (483, 622, 684, 669), (656, 655, 717, 718), (552, 621, 683, 676), (554, 656, 718, 678), (619, 636, 698, 681), (621, 620, 682, 683), (657, 549, 673, 719), (637, 619, 681, 699), (620, 551, 675, 682), (658, 657, 719, 720), (638, 637, 699, 700), (550, 658, 720, 674), (639, 638, 700, 701), (726, 725, 787, 788), (707, 674, 736, 769), (668, 692, 754, 730), (727, 726, 788, 789), (708, 707, 769, 770), (692, 691, 753, 754), (671, 727, 789, 733), (675, 708, 770, 737), (691, 690, 752, 753), (709, 669, 731, 771), (690, 679, 741, 752), (710, 709, 771, 772), (670, 689, 751, 732), (711, 710, 772, 773), (689, 688, 750, 751), (712, 711, 773, 774), (688, 680, 742, 750), (680, 712, 774, 742), (687, 671, 733, 749), (713, 668, 730, 775), (686, 687, 749, 748), (714, 713, 775, 776), (685, 686, 748, 747), (715, 714, 776, 777), (684, 685, 747, 746), (716, 715, 777, 778), (669, 684, 746, 731), (672, 716, 778, 734), (676, 683, 745, 738), (717, 670, 732, 779), (683, 682, 744, 745), (718, 717, 779, 780), (682, 675, 737, 744), (678, 718, 780, 740), (681, 698, 760, 743), (719, 673, 735, 781), (699, 681, 743, 761), (720, 719, 781, 782), (700, 699, 761, 762), (674, 720, 782, 736), (701, 700, 762, 763), (721, 678, 740, 783), (702, 701, 763, 764), (698, 697, 759, 760), (722, 721, 783, 784), (679, 702, 764, 741), (697, 696, 758, 759), (666, 722, 784, 728), (703, 676, 738, 765), (696, 695, 757, 758), (723, 672, 734, 785), (704, 703, 765, 766), (695, 667, 729, 757), (724, 723, 785, 786), (705, 704, 766, 767), (667, 694, 756, 729), (673, 724, 786, 735), (706, 705, 767, 768), (694, 693, 755, 756), (725, 677, 739, 787), (677, 706, 768, 739), (693, 666, 728, 755), (742, 774, 790), (749, 733, 790), (775, 730, 790), (748, 749, 790), (776, 775, 790), (747, 748, 790), (777, 776, 790), (746, 747, 790), (778, 777, 790), (731, 746, 790), (734, 778, 790), (738, 745, 790), (779, 732, 790), (745, 744, 790), (780, 779, 790), (744, 737, 790), (740, 780, 790), (743, 760, 790), (781, 735, 790), (761, 743, 790), (782, 781, 790), (762, 761, 790), (736, 782, 790), (763, 762, 790), (783, 740, 790), (764, 763, 790), (760, 759, 790), (784, 783, 790), (741, 764, 790), (759, 758, 790), (728, 784, 790), (765, 738, 790), (758, 757, 790), (785, 734, 790), (766, 765, 790), (757, 729, 790), (786, 785, 790), (767, 766, 790), (729, 756, 790), (735, 786, 790), (768, 767, 790), (756, 755, 790), (787, 739, 790), (739, 768, 790), (755, 728, 790), (788, 787, 790), (769, 736, 790), (730, 754, 790), (789, 788, 790), (770, 769, 790), (754, 753, 790), (733, 789, 790), (737, 770, 790), (753, 752, 790), (771, 731, 790), (752, 741, 790), (772, 771, 790), (732, 751, 790), (773, 772, 790), (751, 750, 790), (774, 773, 790), (750, 742, 790), (324, 355, 354, 353, 352, 351, 350, 349, 348, 347, 346, 345, 344, 343, 342, 341, 340, 339, 338, 337, 336, 335, 334, 333, 332, 331, 330, 329, 328, 327, 326, 325), (0, 4, 5, 1), (11, 12, 13, 14, 15, 16, 17, 18, 19, 20, 21, 22, 23, 24, 25, 26, 27, 28, 29, 30, 31, 32, 33, 34, 35, 36, 37, 38, 39, 40, 41, 42)])
me_cube_001.polygons.foreach_set('use_smooth', [True] * 762)
_uv = me_cube_001.uv_layers.new(name='UVMap')
_uv.uv.foreach_set('vector', [0.8145, 0.8053, 0.7615, 0.8053, 0.7615, 0.472, 0.8145, 0.472, 0.4276, 0.9997, 0.4276, 0.6664, 0.7608, 0.6664, 0.7608, 0.9997, 0.8681, 0.8053, 0.8151, 0.8053, 0.8151, 0.472, 0.8681, 0.472, 0.0003168, 0.9264, 0.0003168, 0.8733, 0.3336, 0.8733, 0.3336, 0.9264, 0.3336, 0.927, 0.3336, 0.98, 0.0003168, 0.98, 0.0003168, 0.927, 0.4567, 0.1504, 0.4567, 0.1714, 0.4331, 0.1711, 0.4329, 0.151, 0.447, 0.2732, 0.4427, 0.293, 0.4209, 0.2876, 0.4247, 0.2688, 0.425, 0.5511, 0.4231, 0.5722, 0.3994, 0.5695, 0.4011, 0.5492, 0.4557, 0.1295, 0.4567, 0.1504, 0.4329, 0.151, 0.4322, 0.1308, 0.4503, 0.2531, 0.447, 0.2732, 0.4247, 0.2688, 0.4277, 0.2497, 0.4263, 0.5299, 0.425, 0.5511, 0.4011, 0.5492, 0.4022, 0.5288, 0.4545, 0.1086, 0.4557, 0.1295, 0.4322, 0.1308, 0.4306, 0.1106, 0.427, 0.5086, 0.4263, 0.5299, 0.4022, 0.5288, 0.4027, 0.5082, 0.4524, 0.08734, 0.4545, 0.1086, 0.4306, 0.1106, 0.4283, 0.09038, 0.427, 0.4871, 0.427, 0.5086, 0.4027, 0.5082, 0.4025, 0.4875, 0.4493, 0.06573, 0.4524, 0.08734, 0.4283, 0.09038, 0.4251, 0.07008, 0.4263, 0.4655, 0.427, 0.4871, 0.4025, 0.4875, 0.4017, 0.4667, 0.4449, 0.04385, 0.4493, 0.06573, 0.4251, 0.07008, 0.4208, 0.04989, 0.4248, 0.4436, 0.4263, 0.4655, 0.4017, 0.4667, 0.4001, 0.4458, 0.4386, 0.02191, 0.4449, 0.04385, 0.4208, 0.04989, 0.415, 0.03006, 0.4225, 0.4216, 0.4248, 0.4436, 0.4001, 0.4458, 0.3976, 0.4249, 0.4301, 0.0003168, 0.4386, 0.02191, 0.415, 0.03006, 0.4075, 0.01086, 0.419, 0.3993, 0.4225, 0.4216, 0.3976, 0.4249, 0.3942, 0.404, 0.4063, 0.6553, 0.3985, 0.6753, 0.3775, 0.6658, 0.3841, 0.6478, 0.4141, 0.3768, 0.419, 0.3993, 0.3942, 0.404, 0.3895, 0.3834, 0.4124, 0.6348, 0.4063, 0.6553, 0.3841, 0.6478, 0.3894, 0.6288, 0.4529, 0.2329, 0.4503, 0.2531, 0.4277, 0.2497, 0.43, 0.2304, 0.4073, 0.3544, 0.4141, 0.3768, 0.3895, 0.3834, 0.3833, 0.3632, 0.4168, 0.6139, 0.4124, 0.6348, 0.3894, 0.6288, 0.3937, 0.6094, 0.4548, 0.2126, 0.4529, 0.2329, 0.43, 0.2304, 0.4317, 0.2108, 0.3982, 0.3326, 0.4073, 0.3544, 0.3833, 0.3632, 0.3754, 0.3436, 0.4204, 0.5932, 0.4168, 0.6139, 0.3937, 0.6094, 0.3969, 0.5896, 0.4561, 0.1921, 0.4548, 0.2126, 0.4317, 0.2108, 0.4327, 0.191, 0.4372, 0.3127, 0.4299, 0.3319, 0.4098, 0.323, 0.4159, 0.3057, 0.4567, 0.1714, 0.4561, 0.1921, 0.4327, 0.191, 0.4331, 0.1711, 0.4427, 0.293, 0.4372, 0.3127, 0.4159, 0.3057, 0.4209, 0.2876, 0.4231, 0.5722, 0.4204, 0.5932, 0.3969, 0.5896, 0.3994, 0.5695, 0.4075, 0.01086, 0.415, 0.03006, 0.3753, 0.04273, 0.3708, 0.02641, 0.3895, 0.3834, 0.3942, 0.404, 0.3505, 0.4123, 0.347, 0.3941, 0.3841, 0.6478, 0.3775, 0.6658, 0.3424, 0.6524, 0.3462, 0.6363, 0.3833, 0.3632, 0.3895, 0.3834, 0.347, 0.3941, 0.3429, 0.3766, 0.3894, 0.6288, 0.3841, 0.6478, 0.3462, 0.6363, 0.3494, 0.6194, 0.43, 0.2304, 0.4277, 0.2497, 0.3866, 0.2442, 0.3881, 0.2262, 0.3754, 0.3436, 0.3833, 0.3632, 0.3429, 0.3766, 0.3381, 0.36, 0.3937, 0.6094, 0.3894, 0.6288, 0.3494, 0.6194, 0.3522, 0.6017, 0.4317, 0.2108, 0.43, 0.2304, 0.3881, 0.2262, 0.3892, 0.208, 0.4159, 0.3057, 0.4098, 0.323, 0.3761, 0.3107, 0.3794, 0.2952, 0.3969, 0.5896, 0.3937, 0.6094, 0.3522, 0.6017, 0.3544, 0.5835, 0.4327, 0.191, 0.4317, 0.2108, 0.3892, 0.208, 0.3897, 0.1895, 0.4209, 0.2876, 0.4159, 0.3057, 0.3794, 0.2952, 0.3822, 0.2788, 0.3994, 0.5695, 0.3969, 0.5896, 0.3544, 0.5835, 0.3561, 0.5649, 0.4331, 0.1711, 0.4327, 0.191, 0.3897, 0.1895, 0.3898, 0.1709, 0.4247, 0.2688, 0.4209, 0.2876, 0.3822, 0.2788, 0.3847, 0.2617, 0.4011, 0.5492, 0.3994, 0.5695, 0.3561, 0.5649, 0.3573, 0.546, 0.4329, 0.151, 0.4331, 0.1711, 0.3898, 0.1709, 0.3893, 0.1521, 0.4277, 0.2497, 0.4247, 0.2688, 0.3847, 0.2617, 0.3866, 0.2442, 0.4022, 0.5288, 0.4011, 0.5492, 0.3573, 0.546, 0.358, 0.5269, 0.4322, 0.1308, 0.4329, 0.151, 0.3893, 0.1521, 0.3888, 0.1334, 0.4027, 0.5082, 0.4022, 0.5288, 0.358, 0.5269, 0.3581, 0.5077, 0.4306, 0.1106, 0.4322, 0.1308, 0.3888, 0.1334, 0.3872, 0.1147, 0.4025, 0.4875, 0.4027, 0.5082, 0.3581, 0.5077, 0.3578, 0.4885, 0.4283, 0.09038, 0.4306, 0.1106, 0.3872, 0.1147, 0.3852, 0.09611, 0.4017, 0.4667, 0.4025, 0.4875, 0.3578, 0.4885, 0.3569, 0.4692, 0.4251, 0.07008, 0.4283, 0.09038, 0.3852, 0.09611, 0.3825, 0.07781, 0.4001, 0.4458, 0.4017, 0.4667, 0.3569, 0.4692, 0.3554, 0.45, 0.4208, 0.04989, 0.4251, 0.07008, 0.3825, 0.07781, 0.3792, 0.05994, 0.3976, 0.4249, 0.4001, 0.4458, 0.3554, 0.45, 0.3533, 0.431, 0.415, 0.03006, 0.4208, 0.04989, 0.3792, 0.05994, 0.3753, 0.04273, 0.3942, 0.404, 0.3976, 0.4249, 0.3533, 0.431, 0.3505, 0.4123, 0.3522, 0.6017, 0.3494, 0.6194, 0.2583, 0.6101, 0.2589, 0.5936, 0.3892, 0.208, 0.3881, 0.2262, 0.2941, 0.2224, 0.2943, 0.2062, 0.3794, 0.2952, 0.3761, 0.3107, 0.2942, 0.3023, 0.294, 0.2868, 0.3544, 0.5835, 0.3522, 0.6017, 0.2589, 0.5936, 0.2593, 0.5769, 0.3897, 0.1895, 0.3892, 0.208, 0.2943, 0.2062, 0.2945, 0.1895, 0.3822, 0.2788, 0.3794, 0.2952, 0.294, 0.2868, 0.2939, 0.271, 0.3561, 0.5649, 0.3544, 0.5835, 0.2593, 0.5769, 0.2597, 0.5599, 0.3898, 0.1709, 0.3897, 0.1895, 0.2945, 0.1895, 0.2942, 0.1727, 0.3847, 0.2617, 0.3822, 0.2788, 0.2939, 0.271, 0.2939, 0.2547, 0.3573, 0.546, 0.3561, 0.5649, 0.2597, 0.5599, 0.26, 0.5429, 0.3893, 0.1521, 0.3898, 0.1709, 0.2942, 0.1727, 0.2938, 0.1557, 0.3866, 0.2442, 0.3847, 0.2617, 0.2939, 0.2547, 0.2938, 0.2382, 0.358, 0.5269, 0.3573, 0.546, 0.26, 0.5429, 0.26, 0.5257, 0.3888, 0.1334, 0.3893, 0.1521, 0.2938, 0.1557, 0.293, 0.1388, 0.3581, 0.5077, 0.358, 0.5269, 0.26, 0.5257, 0.2599, 0.5084, 0.3872, 0.1147, 0.3888, 0.1334, 0.293, 0.1388, 0.2919, 0.122, 0.3578, 0.4885, 0.3581, 0.5077, 0.2599, 0.5084, 0.2595, 0.4912, 0.3852, 0.09611, 0.3872, 0.1147, 0.2919, 0.122, 0.2907, 0.1054, 0.3569, 0.4692, 0.3578, 0.4885, 0.2595, 0.4912, 0.2589, 0.474, 0.3825, 0.07781, 0.3852, 0.09611, 0.2907, 0.1054, 0.2896, 0.08867, 0.3554, 0.45, 0.3569, 0.4692, 0.2589, 0.474, 0.2582, 0.4569, 0.3792, 0.05994, 0.3825, 0.07781, 0.2896, 0.08867, 0.2884, 0.07216, 0.3533, 0.431, 0.3554, 0.45, 0.2582, 0.4569, 0.2572, 0.4399, 0.3753, 0.04273, 0.3792, 0.05994, 0.2884, 0.07216, 0.2873, 0.05598, 0.3505, 0.4123, 0.3533, 0.431, 0.2572, 0.4399, 0.2561, 0.4232, 0.3708, 0.02641, 0.3753, 0.04273, 0.2873, 0.05598, 0.2865, 0.0403, 0.347, 0.3941, 0.3505, 0.4123, 0.2561, 0.4232, 0.255, 0.4067, 0.3462, 0.6363, 0.3424, 0.6524, 0.2574, 0.642, 0.2578, 0.6262, 0.3429, 0.3766, 0.347, 0.3941, 0.255, 0.4067, 0.2538, 0.3906, 0.3494, 0.6194, 0.3462, 0.6363, 0.2578, 0.6262, 0.2583, 0.6101, 0.3881, 0.2262, 0.3866, 0.2442, 0.2938, 0.2382, 0.2941, 0.2224, 0.3381, 0.36, 0.3429, 0.3766, 0.2538, 0.3906, 0.2528, 0.375, 0.26, 0.5429, 0.2597, 0.5599, 0.1683, 0.5603, 0.1685, 0.5432, 0.3279, 0.6833, 0.3382, 0.6895, 0.3309, 0.7042, 0.3224, 0.699, 0.2938, 0.2382, 0.2939, 0.2547, 0.2052, 0.2592, 0.2058, 0.2418, 0.26, 0.5257, 0.26, 0.5429, 0.1685, 0.5432, 0.1686, 0.5263, 0.3816, 0.777, 0.3813, 0.7796, 0.3658, 0.7778, 0.366, 0.7758, 0.2599, 0.5084, 0.26, 0.5257, 0.1686, 0.5263, 0.1686, 0.5093, 0.3382, 0.6895, 0.3473, 0.6977, 0.3384, 0.7109, 0.3309, 0.7042, 0.2595, 0.4912, 0.2599, 0.5084, 0.1686, 0.5093, 0.1683, 0.4924, 0.2105, 0.7342, 0.2109, 0.7325, 0.2252, 0.7397, 0.225, 0.7409, 0.2589, 0.474, 0.2595, 0.4912, 0.1683, 0.4924, 0.168, 0.4755, 0.2896, 0.08867, 0.2907, 0.1054, 0.2004, 0.1073, 0.1993, 0.08977, 0.2582, 0.4569, 0.2589, 0.474, 0.168, 0.4755, 0.1675, 0.4585, 0.2884, 0.07216, 0.2896, 0.08867, 0.1993, 0.08977, 0.1981, 0.07183, 0.2572, 0.4399, 0.2582, 0.4569, 0.1675, 0.4585, 0.1669, 0.4414, 0.2873, 0.05598, 0.2884, 0.07216, 0.1981, 0.07183, 0.1968, 0.05333, 0.2561, 0.4232, 0.2572, 0.4399, 0.1669, 0.4414, 0.1663, 0.4242, 0.2865, 0.0403, 0.2873, 0.05598, 0.1968, 0.05333, 0.1956, 0.03403, 0.255, 0.4067, 0.2561, 0.4232, 0.1663, 0.4242, 0.1655, 0.4067, 0.2578, 0.6262, 0.2574, 0.642, 0.166, 0.6495, 0.1666, 0.6306, 0.2538, 0.3906, 0.255, 0.4067, 0.1655, 0.4067, 0.1646, 0.3888, 0.2583, 0.6101, 0.2578, 0.6262, 0.1666, 0.6306, 0.1671, 0.6125, 0.2941, 0.2224, 0.2938, 0.2382, 0.2058, 0.2418, 0.2063, 0.2271, 0.2071, 0.2273, 0.2154, 0.2276, 0.222, 0.2268, 0.2284, 0.2248, 0.2308, 0.2235, 0.2528, 0.375, 0.2538, 0.3906, 0.1646, 0.3888, 0.1637, 0.3702, 0.2589, 0.5936, 0.2583, 0.6101, 0.1671, 0.6125, 0.1676, 0.5948, 0.3473, 0.6977, 0.3488, 0.6996, 0.3395, 0.7123, 0.3384, 0.7109, 0.294, 0.2868, 0.2942, 0.3023, 0.2042, 0.3149, 0.2043, 0.2955, 0.2593, 0.5769, 0.2589, 0.5936, 0.1676, 0.5948, 0.168, 0.5774, 0.2109, 0.7325, 0.215, 0.721, 0.2288, 0.7303, 0.2252, 0.7397, 0.2939, 0.271, 0.294, 0.2868, 0.2043, 0.2955, 0.2047, 0.2771, 0.2597, 0.5599, 0.2593, 0.5769, 0.168, 0.5774, 0.1683, 0.5603, 0.3488, 0.6996, 0.3555, 0.7058, 0.3449, 0.7177, 0.3395, 0.7123, 0.2939, 0.2547, 0.2939, 0.271, 0.2047, 0.2771, 0.2052, 0.2592, 0.1683, 0.4924, 0.1686, 0.5093, 0.09009, 0.5099, 0.08999, 0.4937, 0.215, 0.721, 0.2212, 0.7107, 0.2338, 0.7217, 0.2288, 0.7303, 0.168, 0.4755, 0.1683, 0.4924, 0.08999, 0.4937, 0.08977, 0.4775, 0.1993, 0.08977, 0.2004, 0.1073, 0.1235, 0.1149, 0.1208, 0.09938, 0.1675, 0.4585, 0.168, 0.4755, 0.08977, 0.4775, 0.0894, 0.4614, 0.1981, 0.07183, 0.1993, 0.08977, 0.1208, 0.09938, 0.1176, 0.08354, 0.1669, 0.4414, 0.1675, 0.4585, 0.0894, 0.4614, 0.08885, 0.4453, 0.1968, 0.05333, 0.1981, 0.07183, 0.1176, 0.08354, 0.1138, 0.06726, 0.1663, 0.4242, 0.1669, 0.4414, 0.08885, 0.4453, 0.08806, 0.4293, 0.1956, 0.03403, 0.1968, 0.05333, 0.1138, 0.06726, 0.1094, 0.05045, 0.1655, 0.4067, 0.1663, 0.4242, 0.08806, 0.4293, 0.08696, 0.4134, 0.1666, 0.6306, 0.166, 0.6495, 0.08477, 0.6386, 0.08664, 0.6227, 0.1646, 0.3888, 0.1655, 0.4067, 0.08696, 0.4134, 0.08545, 0.3976, 0.1671, 0.6125, 0.1666, 0.6306, 0.08664, 0.6227, 0.088, 0.6068, 0.3555, 0.7058, 0.363, 0.7154, 0.3511, 0.7259, 0.3449, 0.7177, 0.1637, 0.3702, 0.1646, 0.3888, 0.08545, 0.3976, 0.08342, 0.3819, 0.1676, 0.5948, 0.1671, 0.6125, 0.088, 0.6068, 0.08893, 0.5907, 0.2212, 0.7107, 0.2291, 0.702, 0.2401, 0.7142, 0.2338, 0.7217, 0.2043, 0.2955, 0.2042, 0.3149, 0.1158, 0.3028, 0.1194, 0.2856, 0.168, 0.5774, 0.1676, 0.5948, 0.08893, 0.5907, 0.08955, 0.5747, 0.363, 0.7154, 0.3675, 0.7238, 0.3546, 0.7327, 0.3511, 0.7259, 0.2047, 0.2771, 0.2043, 0.2955, 0.1194, 0.2856, 0.1224, 0.2689, 0.1683, 0.5603, 0.168, 0.5774, 0.08955, 0.5747, 0.08992, 0.5585, 0.2291, 0.702, 0.2355, 0.6968, 0.2453, 0.7098, 0.2401, 0.7142, 0.2052, 0.2592, 0.2047, 0.2771, 0.1224, 0.2689, 0.1248, 0.2528, 0.1685, 0.5432, 0.1683, 0.5603, 0.08992, 0.5585, 0.09011, 0.5423, 0.2355, 0.6968, 0.2377, 0.6948, 0.247, 0.7082, 0.2453, 0.7098, 0.2058, 0.2418, 0.2052, 0.2592, 0.1248, 0.2528, 0.1267, 0.237, 0.1686, 0.5263, 0.1685, 0.5432, 0.09011, 0.5423, 0.09017, 0.5261, 0.3762, 0.8096, 0.3757, 0.8119, 0.3618, 0.8045, 0.3621, 0.8027, 0.1686, 0.5093, 0.1686, 0.5263, 0.09017, 0.5261, 0.09009, 0.5099, 0.2377, 0.6948, 0.2474, 0.6886, 0.2554, 0.7031, 0.247, 0.7082, 0.08885, 0.4453, 0.0894, 0.4614, 0.05469, 0.466, 0.05258, 0.4516, 0.1138, 0.06726, 0.1176, 0.08354, 0.06238, 0.0906, 0.06007, 0.07542, 0.08806, 0.4293, 0.08885, 0.4453, 0.05258, 0.4516, 0.04995, 0.4373, 0.1094, 0.05045, 0.1138, 0.06726, 0.06007, 0.07542, 0.05723, 0.05994, 0.08696, 0.4134, 0.08806, 0.4293, 0.04995, 0.4373, 0.04685, 0.4233, 0.08664, 0.6227, 0.08477, 0.6386, 0.0402, 0.6247, 0.04409, 0.6111, 0.08545, 0.3976, 0.08696, 0.4134, 0.04685, 0.4233, 0.04329, 0.4095, 0.088, 0.6068, 0.08664, 0.6227, 0.04409, 0.6111, 0.04754, 0.5972, 0.1278, 0.2214, 0.1267, 0.237, 0.06848, 0.2346, 0.06898, 0.2201, 0.08342, 0.3819, 0.08545, 0.3976, 0.04329, 0.4095, 0.03932, 0.3961, 0.08893, 0.5907, 0.088, 0.6068, 0.04754, 0.5972, 0.05054, 0.5831, 0.1282, 0.206, 0.1278, 0.2214, 0.06898, 0.2201, 0.06921, 0.2057, 0.1194, 0.2856, 0.1158, 0.3028, 0.06268, 0.2956, 0.06484, 0.2799, 0.08955, 0.5747, 0.08893, 0.5907, 0.05054, 0.5831, 0.05306, 0.5688, 0.1284, 0.1908, 0.1282, 0.206, 0.06921, 0.2057, 0.06919, 0.1914, 0.1224, 0.2689, 0.1194, 0.2856, 0.06484, 0.2799, 0.06647, 0.2645, 0.08992, 0.5585, 0.08955, 0.5747, 0.05306, 0.5688, 0.05505, 0.5542, 0.1282, 0.1757, 0.1284, 0.1908, 0.06919, 0.1914, 0.06897, 0.1773, 0.1248, 0.2528, 0.1224, 0.2689, 0.06647, 0.2645, 0.06766, 0.2494, 0.09011, 0.5423, 0.08992, 0.5585, 0.05505, 0.5542, 0.05649, 0.5396, 0.1276, 0.1608, 0.1282, 0.1757, 0.06897, 0.1773, 0.06852, 0.1631, 0.1267, 0.237, 0.1248, 0.2528, 0.06766, 0.2494, 0.06848, 0.2346, 0.09017, 0.5261, 0.09011, 0.5423, 0.05649, 0.5396, 0.05736, 0.5248, 0.1266, 0.1457, 0.1276, 0.1608, 0.06852, 0.1631, 0.06786, 0.1489, 0.09009, 0.5099, 0.09017, 0.5261, 0.05736, 0.5248, 0.05768, 0.5101, 0.1255, 0.1302, 0.1266, 0.1457, 0.06786, 0.1489, 0.06696, 0.1346, 0.08999, 0.4937, 0.09009, 0.5099, 0.05768, 0.5101, 0.05724, 0.4953, 0.1235, 0.1149, 0.1255, 0.1302, 0.06696, 0.1346, 0.06577, 0.1201, 0.08977, 0.4775, 0.08999, 0.4937, 0.05724, 0.4953, 0.05625, 0.4806, 0.1208, 0.09938, 0.1235, 0.1149, 0.06577, 0.1201, 0.06426, 0.1055, 0.0894, 0.4614, 0.08977, 0.4775, 0.05625, 0.4806, 0.05469, 0.466, 0.1176, 0.08354, 0.1208, 0.09938, 0.06426, 0.1055, 0.06238, 0.0906, 0.04329, 0.4095, 0.04685, 0.4233, 0.01317, 0.4375, 0.00697, 0.4264, 0.04754, 0.5972, 0.04409, 0.6111, 0.00741, 0.5944, 0.01356, 0.5832, 0.06898, 0.2201, 0.06848, 0.2346, 0.00501, 0.237, 0.003345, 0.2225, 0.03932, 0.3961, 0.04329, 0.4095, 0.00697, 0.4264, 0.0003168, 0.4156, 0.05054, 0.5831, 0.04754, 0.5972, 0.01356, 0.5832, 0.01911, 0.5717, 0.06921, 0.2057, 0.06898, 0.2201, 0.003345, 0.2225, 0.001966, 0.2079, 0.06484, 0.2799, 0.06268, 0.2956, 0.0122, 0.2951, 0.01061, 0.2805, 0.05306, 0.5688, 0.05054, 0.5831, 0.01911, 0.5717, 0.02391, 0.56, 0.06919, 0.1914, 0.06921, 0.2057, 0.001966, 0.2079, 0.0009465, 0.1934, 0.06647, 0.2645, 0.06484, 0.2799, 0.01061, 0.2805, 0.00878, 0.266, 0.05505, 0.5542, 0.05306, 0.5688, 0.02391, 0.56, 0.02781, 0.5479, 0.06897, 0.1773, 0.06919, 0.1914, 0.0009465, 0.1934, 0.0003337, 0.1788, 0.06766, 0.2494, 0.06647, 0.2645, 0.00878, 0.266, 0.006862, 0.2514, 0.05649, 0.5396, 0.05505, 0.5542, 0.02781, 0.5479, 0.03067, 0.5355, 0.06852, 0.1631, 0.06897, 0.1773, 0.0003337, 0.1788, 0.0003168, 0.1643, 0.06848, 0.2346, 0.06766, 0.2494, 0.006862, 0.2514, 0.00501, 0.237, 0.05736, 0.5248, 0.05649, 0.5396, 0.03067, 0.5355, 0.0324, 0.5229, 0.06786, 0.1489, 0.06852, 0.1631, 0.0003168, 0.1643, 0.0007078, 0.1497, 0.05768, 0.5101, 0.05736, 0.5248, 0.0324, 0.5229, 0.03291, 0.5101, 0.06696, 0.1346, 0.06786, 0.1489, 0.0007078, 0.1497, 0.001457, 0.1352, 0.05724, 0.4953, 0.05768, 0.5101, 0.03291, 0.5101, 0.03232, 0.4974, 0.06577, 0.1201, 0.06696, 0.1346, 0.001457, 0.1352, 0.00249, 0.1207, 0.05625, 0.4806, 0.05724, 0.4953, 0.03232, 0.4974, 0.03053, 0.4849, 0.06426, 0.1055, 0.06577, 0.1201, 0.00249, 0.1207, 0.003709, 0.1062, 0.05469, 0.466, 0.05625, 0.4806, 0.03053, 0.4849, 0.02759, 0.4726, 0.06238, 0.0906, 0.06426, 0.1055, 0.003709, 0.1062, 0.004991, 0.09169, 0.05258, 0.4516, 0.05469, 0.466, 0.02759, 0.4726, 0.02363, 0.4605, 0.06007, 0.07542, 0.06238, 0.0906, 0.004991, 0.09169, 0.006188, 0.07716, 0.04995, 0.4373, 0.05258, 0.4516, 0.02363, 0.4605, 0.01878, 0.4488, 0.05723, 0.05994, 0.06007, 0.07542, 0.006188, 0.07716, 0.007132, 0.06257, 0.04685, 0.4233, 0.04995, 0.4373, 0.01878, 0.4488, 0.01317, 0.4375, 0.04409, 0.6111, 0.0402, 0.6247, 0.0008024, 0.6053, 0.00741, 0.5944, 0.02277, 0.8471, 0.01132, 0.8393, 0.02647, 0.7909, 0.0376, 0.7948, 0.8383, 0.1802, 0.8496, 0.1758, 0.8517, 0.2042, 0.8398, 0.2059, 0.1006, 0.8727, 0.08688, 0.8715, 0.09255, 0.8067, 0.1035, 0.8075, 0.03471, 0.854, 0.02277, 0.8471, 0.0376, 0.7948, 0.04865, 0.7982, 0.8268, 0.1836, 0.8383, 0.1802, 0.8398, 0.2059, 0.8277, 0.2072, 0.1144, 0.8727, 0.1006, 0.8727, 0.1035, 0.8075, 0.1145, 0.8077, 0.04714, 0.8601, 0.03471, 0.854, 0.04865, 0.7982, 0.05965, 0.8011, 0.8151, 0.1859, 0.8268, 0.1836, 0.8277, 0.2072, 0.8155, 0.2081, 0.1281, 0.8714, 0.1144, 0.8727, 0.1145, 0.8077, 0.1256, 0.8073, 0.8033, 0.1867, 0.8151, 0.1859, 0.8155, 0.2081, 0.8033, 0.2083, 0.1417, 0.8688, 0.1281, 0.8714, 0.1256, 0.8073, 0.1366, 0.8065, 0.7915, 0.1859, 0.8033, 0.1867, 0.8033, 0.2083, 0.7911, 0.2081, 0.155, 0.8649, 0.1417, 0.8688, 0.1366, 0.8065, 0.1478, 0.8051, 0.7797, 0.1836, 0.7915, 0.1859, 0.7911, 0.2081, 0.7789, 0.2072, 0.1679, 0.86, 0.155, 0.8649, 0.1478, 0.8051, 0.159, 0.8032, 0.7682, 0.1802, 0.7797, 0.1836, 0.7789, 0.2072, 0.7668, 0.2059, 0.1804, 0.8541, 0.1679, 0.86, 0.159, 0.8032, 0.1703, 0.8008, 0.7569, 0.1758, 0.7682, 0.1802, 0.7668, 0.2059, 0.7549, 0.2042, 0.1925, 0.8474, 0.1804, 0.8541, 0.1703, 0.8008, 0.1818, 0.7979, 0.7458, 0.1708, 0.7569, 0.1758, 0.7549, 0.2042, 0.7431, 0.2023, 0.2042, 0.8401, 0.1925, 0.8474, 0.1818, 0.7979, 0.1933, 0.7945, 0.7347, 0.1654, 0.7458, 0.1708, 0.7431, 0.2023, 0.7316, 0.2003, 0.883, 0.16, 0.8942, 0.1547, 0.8974, 0.1968, 0.8863, 0.1985, 0.7236, 0.16, 0.7347, 0.1654, 0.7316, 0.2003, 0.7203, 0.1985, 0.8719, 0.1654, 0.883, 0.16, 0.8863, 0.1985, 0.875, 0.2003, 0.06004, 0.8651, 0.04714, 0.8601, 0.05965, 0.8011, 0.07063, 0.8035, 0.7123, 0.1547, 0.7236, 0.16, 0.7203, 0.1985, 0.7091, 0.1968, 0.8608, 0.1708, 0.8719, 0.1654, 0.875, 0.2003, 0.8635, 0.2023, 0.07332, 0.8689, 0.06004, 0.8651, 0.07063, 0.8035, 0.08159, 0.8054, 0.01132, 0.8393, 0.0003168, 0.831, 0.01524, 0.7865, 0.02647, 0.7909, 0.8496, 0.1758, 0.8608, 0.1708, 0.8635, 0.2023, 0.8517, 0.2042, 0.08688, 0.8715, 0.07332, 0.8689, 0.08159, 0.8054, 0.09255, 0.8067, 0.8033, 0.2083, 0.8155, 0.2081, 0.815, 0.2378, 0.8033, 0.2376, 0.1366, 0.8065, 0.1256, 0.8073, 0.1267, 0.7394, 0.1369, 0.7398, 0.7911, 0.2081, 0.8033, 0.2083, 0.8033, 0.2376, 0.7916, 0.2378, 0.1478, 0.8051, 0.1366, 0.8065, 0.1369, 0.7398, 0.1472, 0.7402, 0.7789, 0.2072, 0.7911, 0.2081, 0.7916, 0.2378, 0.7799, 0.2383, 0.159, 0.8032, 0.1478, 0.8051, 0.1472, 0.7402, 0.1576, 0.7405, 0.7668, 0.2059, 0.7789, 0.2072, 0.7799, 0.2383, 0.7684, 0.239, 0.1703, 0.8008, 0.159, 0.8032, 0.1576, 0.7405, 0.1683, 0.7408, 0.7549, 0.2042, 0.7668, 0.2059, 0.7684, 0.239, 0.7571, 0.24, 0.1818, 0.7979, 0.1703, 0.8008, 0.1683, 0.7408, 0.1791, 0.741, 0.7431, 0.2023, 0.7549, 0.2042, 0.7571, 0.24, 0.7459, 0.2412, 0.1933, 0.7945, 0.1818, 0.7979, 0.1791, 0.741, 0.1903, 0.7412, 0.7316, 0.2003, 0.7431, 0.2023, 0.7459, 0.2412, 0.735, 0.2425, 0.8863, 0.1985, 0.8974, 0.1968, 0.8924, 0.2456, 0.8821, 0.244, 0.7203, 0.1985, 0.7316, 0.2003, 0.735, 0.2425, 0.7244, 0.244, 0.875, 0.2003, 0.8863, 0.1985, 0.8821, 0.244, 0.8715, 0.2425, 0.07063, 0.8035, 0.05965, 0.8011, 0.06605, 0.7366, 0.07632, 0.7371, 0.7091, 0.1968, 0.7203, 0.1985, 0.7244, 0.244, 0.7142, 0.2456, 0.8635, 0.2023, 0.875, 0.2003, 0.8715, 0.2425, 0.8607, 0.2412, 0.08159, 0.8054, 0.07063, 0.8035, 0.07632, 0.7371, 0.08648, 0.7376, 0.02647, 0.7909, 0.01524, 0.7865, 0.02306, 0.7337, 0.03417, 0.7345, 0.8517, 0.2042, 0.8635, 0.2023, 0.8607, 0.2412, 0.8495, 0.24, 0.09255, 0.8067, 0.08159, 0.8054, 0.08648, 0.7376, 0.09656, 0.7382, 0.0376, 0.7948, 0.02647, 0.7909, 0.03417, 0.7345, 0.04501, 0.7353, 0.8398, 0.2059, 0.8517, 0.2042, 0.8495, 0.24, 0.8381, 0.239, 0.1035, 0.8075, 0.09255, 0.8067, 0.09656, 0.7382, 0.1066, 0.7387, 0.04865, 0.7982, 0.0376, 0.7948, 0.04501, 0.7353, 0.05563, 0.7359, 0.8277, 0.2072, 0.8398, 0.2059, 0.8381, 0.239, 0.8266, 0.2383, 0.1145, 0.8077, 0.1035, 0.8075, 0.1066, 0.7387, 0.1167, 0.7391, 0.05965, 0.8011, 0.04865, 0.7982, 0.05563, 0.7359, 0.06605, 0.7366, 0.8155, 0.2081, 0.8277, 0.2072, 0.8266, 0.2383, 0.815, 0.2378, 0.1256, 0.8073, 0.1145, 0.8077, 0.1167, 0.7391, 0.1267, 0.7394, 0.7684, 0.239, 0.7799, 0.2383, 0.783, 0.2641, 0.7732, 0.2662, 0.1683, 0.7408, 0.1576, 0.7405, 0.1649, 0.6857, 0.1758, 0.6889, 0.7571, 0.24, 0.7684, 0.239, 0.7732, 0.2662, 0.7635, 0.2691, 0.1791, 0.741, 0.1683, 0.7408, 0.1758, 0.6889, 0.1865, 0.6923, 0.7459, 0.2412, 0.7571, 0.24, 0.7635, 0.2691, 0.7539, 0.2727, 0.1903, 0.7412, 0.1791, 0.741, 0.1865, 0.6923, 0.1973, 0.6958, 0.735, 0.2425, 0.7459, 0.2412, 0.7539, 0.2727, 0.7446, 0.2766, 0.8821, 0.244, 0.8924, 0.2456, 0.8804, 0.2854, 0.8712, 0.2809, 0.7244, 0.244, 0.735, 0.2425, 0.7446, 0.2766, 0.7353, 0.2809, 0.8715, 0.2425, 0.8821, 0.244, 0.8712, 0.2809, 0.862, 0.2766, 0.07632, 0.7371, 0.06605, 0.7366, 0.06439, 0.6788, 0.07558, 0.6773, 0.7142, 0.2456, 0.7244, 0.244, 0.7353, 0.2809, 0.7262, 0.2854, 0.8607, 0.2412, 0.8715, 0.2425, 0.862, 0.2766, 0.8526, 0.2727, 0.08648, 0.7376, 0.07632, 0.7371, 0.07558, 0.6773, 0.08682, 0.6764, 0.03417, 0.7345, 0.02306, 0.7337, 0.02014, 0.6878, 0.03117, 0.6853, 0.8495, 0.24, 0.8607, 0.2412, 0.8526, 0.2727, 0.8431, 0.2691, 0.09656, 0.7382, 0.08648, 0.7376, 0.08682, 0.6764, 0.09811, 0.6759, 0.04501, 0.7353, 0.03417, 0.7345, 0.03117, 0.6853, 0.04219, 0.6829, 0.8381, 0.239, 0.8495, 0.24, 0.8431, 0.2691, 0.8334, 0.2662, 0.1066, 0.7387, 0.09656, 0.7382, 0.09811, 0.6759, 0.1094, 0.6761, 0.05563, 0.7359, 0.04501, 0.7353, 0.04219, 0.6829, 0.05326, 0.6807, 0.8266, 0.2383, 0.8381, 0.239, 0.8334, 0.2662, 0.8235, 0.2641, 0.1167, 0.7391, 0.1066, 0.7387, 0.1094, 0.6761, 0.1207, 0.677, 0.06605, 0.7366, 0.05563, 0.7359, 0.05326, 0.6807, 0.06439, 0.6788, 0.815, 0.2378, 0.8266, 0.2383, 0.8235, 0.2641, 0.8135, 0.2628, 0.1267, 0.7394, 0.1167, 0.7391, 0.1207, 0.677, 0.1319, 0.6784, 0.8033, 0.2376, 0.815, 0.2378, 0.8135, 0.2628, 0.8033, 0.2624, 0.1369, 0.7398, 0.1267, 0.7394, 0.1319, 0.6784, 0.143, 0.6804, 0.7916, 0.2378, 0.8033, 0.2376, 0.8033, 0.2624, 0.7931, 0.2628, 0.1472, 0.7402, 0.1369, 0.7398, 0.143, 0.6804, 0.154, 0.6828, 0.7799, 0.2383, 0.7916, 0.2378, 0.7931, 0.2628, 0.783, 0.2641, 0.1576, 0.7405, 0.1472, 0.7402, 0.154, 0.6828, 0.1649, 0.6857, 0.1539, 0.1902, 0.1558, 0.1951, 0.1591, 0.2011, 0.1625, 0.2058, 0.1282, 0.206, 0.1284, 0.1908, 0.3757, 0.8119, 0.3716, 0.8233, 0.3583, 0.8138, 0.3618, 0.8045, 0.2945, 0.1895, 0.2943, 0.2062, 0.2512, 0.2065, 0.2544, 0.2019, 0.2576, 0.1955, 0.2594, 0.1901, 0.2004, 0.1073, 0.2006, 0.1229, 0.1941, 0.1228, 0.1874, 0.124, 0.1811, 0.1262, 0.1794, 0.1271, 0.1255, 0.1302, 0.1235, 0.1149, 0.293, 0.1388, 0.2938, 0.1557, 0.2588, 0.1572, 0.2567, 0.1518, 0.253, 0.1455, 0.2496, 0.141, 0.2919, 0.122, 0.293, 0.1388, 0.2496, 0.141, 0.2485, 0.1396, 0.2434, 0.1343, 0.2377, 0.1299, 0.2315, 0.1263, 0.2275, 0.1248, 0.2907, 0.1054, 0.2919, 0.122, 0.2275, 0.1248, 0.2249, 0.1237, 0.2179, 0.122, 0.2107, 0.1217, 0.2016, 0.1227, 0.2006, 0.1229, 0.2004, 0.1073, 0.1625, 0.2058, 0.1635, 0.2069, 0.1682, 0.2123, 0.1735, 0.2169, 0.1793, 0.2208, 0.1839, 0.2229, 0.1278, 0.2214, 0.1282, 0.206, 0.1509, 0.175, 0.1516, 0.1819, 0.1532, 0.1886, 0.1539, 0.1902, 0.1284, 0.1908, 0.1282, 0.1757, 0.2943, 0.2062, 0.2941, 0.2224, 0.2308, 0.2235, 0.2346, 0.2218, 0.2404, 0.218, 0.2457, 0.2134, 0.2503, 0.2079, 0.2512, 0.2065, 0.1794, 0.1271, 0.1751, 0.1293, 0.1698, 0.1331, 0.165, 0.1376, 0.1609, 0.1428, 0.1604, 0.1439, 0.1266, 0.1457, 0.1255, 0.1302, 0.2942, 0.1727, 0.2945, 0.1895, 0.2594, 0.1901, 0.26, 0.1884, 0.2615, 0.1811, 0.2619, 0.1736, 0.1529, 0.1596, 0.1523, 0.1614, 0.1511, 0.1681, 0.1509, 0.175, 0.1282, 0.1757, 0.1276, 0.1608, 0.2938, 0.1557, 0.2942, 0.1727, 0.2619, 0.1736, 0.2612, 0.166, 0.2594, 0.1589, 0.2588, 0.1572, 0.1604, 0.1439, 0.1572, 0.1487, 0.1544, 0.1548, 0.1529, 0.1596, 0.1276, 0.1608, 0.1266, 0.1457, 0.2063, 0.2271, 0.2058, 0.2418, 0.1267, 0.237, 0.1278, 0.2214, 0.1839, 0.2229, 0.1857, 0.2238, 0.1924, 0.2261, 0.1996, 0.2271, 0.3133, 0.6954, 0.3224, 0.699, 0.3072, 0.7408, 0.3031, 0.7394, 0.3655, 0.7652, 0.366, 0.7758, 0.3283, 0.7726, 0.3279, 0.768, 0.3224, 0.699, 0.3309, 0.7042, 0.3111, 0.7427, 0.3072, 0.7408, 0.366, 0.7758, 0.3658, 0.7778, 0.3283, 0.7739, 0.3283, 0.7726, 0.3309, 0.7042, 0.3384, 0.7109, 0.3149, 0.7451, 0.3111, 0.7427, 0.225, 0.7409, 0.2252, 0.7397, 0.2609, 0.7586, 0.2605, 0.7593, 0.3384, 0.7109, 0.3395, 0.7123, 0.3158, 0.7457, 0.3149, 0.7451, 0.2252, 0.7397, 0.2288, 0.7303, 0.2631, 0.7547, 0.2609, 0.7586, 0.3395, 0.7123, 0.3449, 0.7177, 0.3184, 0.748, 0.3158, 0.7457, 0.2288, 0.7303, 0.2338, 0.7217, 0.2657, 0.7511, 0.2631, 0.7547, 0.3449, 0.7177, 0.3511, 0.7259, 0.3213, 0.7512, 0.3184, 0.748, 0.2338, 0.7217, 0.2401, 0.7142, 0.2686, 0.7478, 0.2657, 0.7511, 0.3511, 0.7259, 0.3546, 0.7327, 0.3232, 0.754, 0.3213, 0.7512, 0.2401, 0.7142, 0.2453, 0.7098, 0.2711, 0.7457, 0.2686, 0.7478, 0.2453, 0.7098, 0.247, 0.7082, 0.2722, 0.7449, 0.2711, 0.7457, 0.3621, 0.8027, 0.3618, 0.8045, 0.3252, 0.7856, 0.3257, 0.7846, 0.3818, 0.7641, 0.3816, 0.777, 0.366, 0.7758, 0.3655, 0.7652, 0.3169, 0.6794, 0.3279, 0.6833, 0.3224, 0.699, 0.3133, 0.6954, 0.3792, 0.7506, 0.3818, 0.7641, 0.3655, 0.7652, 0.3632, 0.7545, 0.3104, 0.6781, 0.3169, 0.6794, 0.3133, 0.6954, 0.308, 0.6942, 0.2049, 0.7678, 0.2052, 0.7648, 0.2211, 0.7664, 0.2209, 0.7687, 0.306, 0.6769, 0.3104, 0.6781, 0.308, 0.6942, 0.3046, 0.6932, 0.2049, 0.7807, 0.2049, 0.7678, 0.2209, 0.7687, 0.2215, 0.7793, 0.2943, 0.6759, 0.306, 0.6769, 0.3046, 0.6932, 0.2947, 0.6927, 0.2076, 0.7942, 0.2049, 0.7807, 0.2215, 0.7793, 0.2239, 0.79, 0.2823, 0.6775, 0.2943, 0.6759, 0.2947, 0.6927, 0.2847, 0.694, 0.3752, 0.7374, 0.3792, 0.7506, 0.3632, 0.7545, 0.3603, 0.744, 0.2704, 0.6819, 0.2823, 0.6775, 0.2847, 0.694, 0.2747, 0.6974, 0.2242, 0.829, 0.2198, 0.821, 0.2329, 0.8119, 0.2363, 0.8184, 0.369, 0.726, 0.3752, 0.7374, 0.3603, 0.744, 0.3557, 0.7344, 0.2693, 0.6825, 0.2704, 0.6819, 0.2747, 0.6974, 0.2739, 0.6979, 0.2319, 0.8384, 0.2242, 0.829, 0.2363, 0.8184, 0.2426, 0.8264, 0.3675, 0.7238, 0.369, 0.726, 0.3557, 0.7344, 0.3546, 0.7327, 0.2403, 0.8463, 0.2392, 0.845, 0.2485, 0.8321, 0.2493, 0.8331, 0.2392, 0.845, 0.2319, 0.8384, 0.2426, 0.8264, 0.2485, 0.8321, 0.2073, 0.7436, 0.2105, 0.7342, 0.225, 0.7409, 0.2226, 0.7489, 0.2494, 0.8542, 0.2403, 0.8463, 0.2493, 0.8331, 0.2569, 0.8396, 0.3526, 0.8463, 0.3493, 0.8494, 0.3405, 0.8358, 0.343, 0.8333, 0.2052, 0.7556, 0.2073, 0.7436, 0.2226, 0.7489, 0.221, 0.759, 0.2598, 0.8602, 0.2494, 0.8542, 0.2569, 0.8396, 0.2654, 0.8446, 0.3493, 0.8494, 0.3396, 0.8556, 0.3321, 0.8409, 0.3405, 0.8358, 0.2052, 0.7648, 0.2052, 0.7556, 0.221, 0.759, 0.2211, 0.7664, 0.2707, 0.864, 0.2598, 0.8602, 0.2654, 0.8446, 0.2744, 0.8481, 0.3396, 0.8556, 0.3284, 0.86, 0.3227, 0.8445, 0.3321, 0.8409, 0.2816, 0.866, 0.2787, 0.8653, 0.281, 0.8494, 0.2832, 0.85, 0.2787, 0.8653, 0.2707, 0.864, 0.2744, 0.8481, 0.281, 0.8494, 0.3284, 0.86, 0.3161, 0.8617, 0.3124, 0.8462, 0.3227, 0.8445, 0.293, 0.8668, 0.2816, 0.866, 0.2832, 0.85, 0.293, 0.8504, 0.2118, 0.8073, 0.2076, 0.7942, 0.2239, 0.79, 0.227, 0.8005, 0.3161, 0.8617, 0.3148, 0.8617, 0.3115, 0.8462, 0.3124, 0.8462, 0.3046, 0.8653, 0.293, 0.8668, 0.293, 0.8504, 0.3029, 0.8492, 0.2181, 0.8186, 0.2118, 0.8073, 0.227, 0.8005, 0.2316, 0.81, 0.3792, 0.801, 0.3762, 0.8096, 0.3621, 0.8027, 0.3643, 0.7955, 0.3148, 0.8617, 0.3046, 0.8653, 0.3029, 0.8492, 0.3115, 0.8462, 0.2198, 0.821, 0.2181, 0.8186, 0.2316, 0.81, 0.2329, 0.8119, 0.3813, 0.7891, 0.3792, 0.801, 0.3643, 0.7955, 0.3659, 0.7854, 0.3577, 0.8421, 0.3526, 0.8463, 0.343, 0.8333, 0.3471, 0.8298, 0.3813, 0.7796, 0.3813, 0.7891, 0.3659, 0.7854, 0.3658, 0.7778, 0.3654, 0.8335, 0.3577, 0.8421, 0.3471, 0.8298, 0.3533, 0.8223, 0.2585, 0.6842, 0.2693, 0.6825, 0.2739, 0.6979, 0.2648, 0.6994, 0.3716, 0.8233, 0.3654, 0.8335, 0.3533, 0.8223, 0.3583, 0.8138, 0.2474, 0.6886, 0.2585, 0.6842, 0.2648, 0.6994, 0.2554, 0.7031, 0.2679, 0.7968, 0.2649, 0.7936, 0.2675, 0.7913, 0.2704, 0.7944, 0.2842, 0.7393, 0.2847, 0.7391, 0.2856, 0.7425, 0.285, 0.7427, 0.3239, 0.7551, 0.3257, 0.7594, 0.3226, 0.7606, 0.3207, 0.7569, 0.2649, 0.7936, 0.263, 0.7909, 0.2661, 0.7892, 0.2675, 0.7913, 0.2847, 0.7391, 0.2893, 0.7383, 0.2898, 0.7417, 0.2856, 0.7425, 0.3257, 0.7594, 0.3269, 0.7637, 0.3239, 0.7644, 0.3226, 0.7606, 0.2893, 0.7383, 0.2939, 0.7381, 0.2939, 0.7414, 0.2898, 0.7417, 0.2591, 0.781, 0.2581, 0.7765, 0.2614, 0.7761, 0.2621, 0.7802, 0.2939, 0.7381, 0.2985, 0.7384, 0.298, 0.7418, 0.2939, 0.7414, 0.2581, 0.7765, 0.2577, 0.7718, 0.2613, 0.7719, 0.2614, 0.7761, 0.2985, 0.7384, 0.3004, 0.7387, 0.2999, 0.7421, 0.298, 0.7418, 0.2577, 0.7718, 0.2578, 0.7704, 0.2614, 0.7704, 0.2613, 0.7719, 0.3004, 0.7387, 0.3031, 0.7394, 0.3021, 0.7425, 0.2999, 0.7421, 0.3269, 0.7637, 0.3279, 0.768, 0.3246, 0.7685, 0.3239, 0.7644, 0.3031, 0.7394, 0.3072, 0.7408, 0.3059, 0.7439, 0.3021, 0.7425, 0.3279, 0.768, 0.3283, 0.7726, 0.3248, 0.7725, 0.3246, 0.7685, 0.3632, 0.7545, 0.3655, 0.7652, 0.3279, 0.768, 0.3269, 0.7637, 0.308, 0.6942, 0.3133, 0.6954, 0.3031, 0.7394, 0.3004, 0.7387, 0.2209, 0.7687, 0.2211, 0.7664, 0.2578, 0.7704, 0.2577, 0.7718, 0.3046, 0.6932, 0.308, 0.6942, 0.3004, 0.7387, 0.2985, 0.7384, 0.2215, 0.7793, 0.2209, 0.7687, 0.2577, 0.7718, 0.2581, 0.7765, 0.2947, 0.6927, 0.3046, 0.6932, 0.2985, 0.7384, 0.2939, 0.7381, 0.2239, 0.79, 0.2215, 0.7793, 0.2581, 0.7765, 0.2591, 0.781, 0.2847, 0.694, 0.2947, 0.6927, 0.2939, 0.7381, 0.2893, 0.7383, 0.3603, 0.744, 0.3632, 0.7545, 0.3269, 0.7637, 0.3257, 0.7594, 0.2747, 0.6974, 0.2847, 0.694, 0.2893, 0.7383, 0.2847, 0.7391, 0.2363, 0.8184, 0.2329, 0.8119, 0.263, 0.7909, 0.2649, 0.7936, 0.3557, 0.7344, 0.3603, 0.744, 0.3257, 0.7594, 0.3239, 0.7551, 0.2739, 0.6979, 0.2747, 0.6974, 0.2847, 0.7391, 0.2842, 0.7393, 0.2426, 0.8264, 0.2363, 0.8184, 0.2649, 0.7936, 0.2679, 0.7968, 0.3546, 0.7327, 0.3557, 0.7344, 0.3239, 0.7551, 0.3232, 0.754, 0.2493, 0.8331, 0.2485, 0.8321, 0.2706, 0.7993, 0.2713, 0.7997, 0.2485, 0.8321, 0.2426, 0.8264, 0.2679, 0.7968, 0.2706, 0.7993, 0.2226, 0.7489, 0.225, 0.7409, 0.2605, 0.7593, 0.2592, 0.7628, 0.2569, 0.8396, 0.2493, 0.8331, 0.2713, 0.7997, 0.2751, 0.802, 0.343, 0.8333, 0.3405, 0.8358, 0.3138, 0.7991, 0.3154, 0.7979, 0.221, 0.759, 0.2226, 0.7489, 0.2592, 0.7628, 0.2582, 0.7671, 0.2654, 0.8446, 0.2569, 0.8396, 0.2751, 0.802, 0.279, 0.8038, 0.3405, 0.8358, 0.3321, 0.8409, 0.3099, 0.8015, 0.3138, 0.7991, 0.2211, 0.7664, 0.221, 0.759, 0.2582, 0.7671, 0.2578, 0.7704, 0.2744, 0.8481, 0.2654, 0.8446, 0.279, 0.8038, 0.2831, 0.8053, 0.3321, 0.8409, 0.3227, 0.8445, 0.3057, 0.8034, 0.3099, 0.8015, 0.2832, 0.85, 0.281, 0.8494, 0.2863, 0.806, 0.2877, 0.8061, 0.281, 0.8494, 0.2744, 0.8481, 0.2831, 0.8053, 0.2863, 0.806, 0.3227, 0.8445, 0.3124, 0.8462, 0.3012, 0.805, 0.3057, 0.8034, 0.293, 0.8504, 0.2832, 0.85, 0.2877, 0.8061, 0.2922, 0.8063, 0.227, 0.8005, 0.2239, 0.79, 0.2591, 0.781, 0.2603, 0.7854, 0.3124, 0.8462, 0.3115, 0.8462, 0.3007, 0.8051, 0.3012, 0.805, 0.3029, 0.8492, 0.293, 0.8504, 0.2922, 0.8063, 0.2967, 0.806, 0.2316, 0.81, 0.227, 0.8005, 0.2603, 0.7854, 0.2622, 0.7897, 0.3643, 0.7955, 0.3621, 0.8027, 0.3257, 0.7846, 0.3268, 0.7814, 0.3115, 0.8462, 0.3029, 0.8492, 0.2967, 0.806, 0.3007, 0.8051, 0.2329, 0.8119, 0.2316, 0.81, 0.2622, 0.7897, 0.263, 0.7909, 0.3659, 0.7854, 0.3643, 0.7955, 0.3268, 0.7814, 0.3278, 0.7772, 0.3471, 0.8298, 0.343, 0.8333, 0.3154, 0.7979, 0.3174, 0.7961, 0.3658, 0.7778, 0.3659, 0.7854, 0.3278, 0.7772, 0.3283, 0.7739, 0.3533, 0.8223, 0.3471, 0.8298, 0.3174, 0.7961, 0.3203, 0.7929, 0.2648, 0.6994, 0.2739, 0.6979, 0.2842, 0.7393, 0.2803, 0.7405, 0.3583, 0.8138, 0.3533, 0.8223, 0.3203, 0.7929, 0.3229, 0.7894, 0.2554, 0.7031, 0.2648, 0.6994, 0.2803, 0.7405, 0.2761, 0.7425, 0.3618, 0.8045, 0.3583, 0.8138, 0.3229, 0.7894, 0.3252, 0.7856, 0.247, 0.7082, 0.2554, 0.7031, 0.2761, 0.7425, 0.2722, 0.7449, 0.8137, 0.03237, 0.8077, 0.03018, 0.8162, 0.003936, 0.8257, 0.007724, 0.7862, 0.02856, 0.7814, 0.02942, 0.7748, 0.001794, 0.7823, 0.0006442, 0.7878, 0.02821, 0.7862, 0.02856, 0.7823, 0.0006442, 0.7854, 0.0004091, 0.8199, 0.03571, 0.8137, 0.03237, 0.8257, 0.007724, 0.8346, 0.01251, 0.7814, 0.02942, 0.7751, 0.03144, 0.765, 0.004523, 0.7748, 0.001794, 0.7375, 0.08319, 0.7375, 0.08827, 0.7109, 0.09243, 0.7097, 0.08474, 0.8255, 0.03984, 0.8199, 0.03571, 0.8346, 0.01251, 0.8428, 0.01826, 0.7751, 0.03144, 0.7691, 0.03429, 0.7554, 0.008454, 0.765, 0.004523, 0.7375, 0.08827, 0.739, 0.09402, 0.7135, 0.1019, 0.7109, 0.09243, 0.8275, 0.0416, 0.8255, 0.03984, 0.8428, 0.01826, 0.8461, 0.02114, 0.7691, 0.03429, 0.7635, 0.03789, 0.7462, 0.01365, 0.7554, 0.008454, 0.739, 0.09402, 0.7409, 0.09875, 0.7168, 0.1096, 0.7135, 0.1019, 0.7627, 0.03881, 0.7574, 0.04312, 0.7367, 0.02042, 0.7442, 0.01465, 0.7635, 0.03789, 0.7627, 0.03881, 0.7442, 0.01465, 0.7462, 0.01365, 0.8343, 0.1066, 0.8354, 0.106, 0.8587, 0.1213, 0.8568, 0.1235, 0.7574, 0.04312, 0.7517, 0.0488, 0.7286, 0.02828, 0.7367, 0.02042, 0.3232, 0.754, 0.3239, 0.7551, 0.3207, 0.7569, 0.32, 0.7557, 0.2713, 0.7997, 0.2706, 0.7993, 0.2727, 0.7964, 0.2733, 0.7969, 0.2706, 0.7993, 0.2679, 0.7968, 0.2704, 0.7944, 0.2727, 0.7964, 0.2592, 0.7628, 0.2605, 0.7593, 0.2637, 0.761, 0.2625, 0.7637, 0.2751, 0.802, 0.2713, 0.7997, 0.2733, 0.7969, 0.2767, 0.7991, 0.3154, 0.7979, 0.3138, 0.7991, 0.3118, 0.7963, 0.3133, 0.7952, 0.2582, 0.7671, 0.2592, 0.7628, 0.2625, 0.7637, 0.2616, 0.7678, 0.279, 0.8038, 0.2751, 0.802, 0.2767, 0.7991, 0.2803, 0.8008, 0.3138, 0.7991, 0.3099, 0.8015, 0.3083, 0.7985, 0.3118, 0.7963, 0.2578, 0.7704, 0.2582, 0.7671, 0.2616, 0.7678, 0.2614, 0.7704, 0.2831, 0.8053, 0.279, 0.8038, 0.2803, 0.8008, 0.2842, 0.802, 0.3099, 0.8015, 0.3057, 0.8034, 0.3045, 0.8002, 0.3083, 0.7985, 0.2877, 0.8061, 0.2863, 0.806, 0.2866, 0.8025, 0.288, 0.8027, 0.2863, 0.806, 0.2831, 0.8053, 0.2842, 0.802, 0.2866, 0.8025, 0.3057, 0.8034, 0.3012, 0.805, 0.3003, 0.8016, 0.3045, 0.8002, 0.2922, 0.8063, 0.2877, 0.8061, 0.288, 0.8027, 0.2921, 0.8029, 0.2603, 0.7854, 0.2591, 0.781, 0.2621, 0.7802, 0.2634, 0.7842, 0.3012, 0.805, 0.3007, 0.8051, 0.2997, 0.8017, 0.3003, 0.8016, 0.2967, 0.806, 0.2922, 0.8063, 0.2921, 0.8029, 0.2963, 0.8026, 0.2622, 0.7897, 0.2603, 0.7854, 0.2634, 0.7842, 0.2653, 0.7879, 0.3268, 0.7814, 0.3257, 0.7846, 0.3225, 0.783, 0.3234, 0.7806, 0.3007, 0.8051, 0.2967, 0.806, 0.2963, 0.8026, 0.2997, 0.8017, 0.263, 0.7909, 0.2622, 0.7897, 0.2653, 0.7879, 0.2661, 0.7892, 0.3278, 0.7772, 0.3268, 0.7814, 0.3234, 0.7806, 0.3244, 0.7764, 0.3174, 0.7961, 0.3154, 0.7979, 0.3133, 0.7952, 0.3151, 0.7937, 0.3283, 0.7739, 0.3278, 0.7772, 0.3244, 0.7764, 0.3247, 0.7739, 0.3203, 0.7929, 0.3174, 0.7961, 0.3151, 0.7937, 0.3178, 0.7908, 0.2803, 0.7405, 0.2842, 0.7393, 0.285, 0.7427, 0.2816, 0.7437, 0.3229, 0.7894, 0.3203, 0.7929, 0.3178, 0.7908, 0.3201, 0.7876, 0.2761, 0.7425, 0.2803, 0.7405, 0.2816, 0.7437, 0.2778, 0.7454, 0.3252, 0.7856, 0.3229, 0.7894, 0.3201, 0.7876, 0.322, 0.7841, 0.2722, 0.7449, 0.2761, 0.7425, 0.2778, 0.7454, 0.2743, 0.7477, 0.3257, 0.7846, 0.3252, 0.7856, 0.322, 0.7841, 0.3225, 0.783, 0.2711, 0.7457, 0.2722, 0.7449, 0.2743, 0.7477, 0.2731, 0.7486, 0.2686, 0.7478, 0.2711, 0.7457, 0.2731, 0.7486, 0.2711, 0.7502, 0.3213, 0.7512, 0.3232, 0.754, 0.32, 0.7557, 0.3186, 0.7535, 0.2657, 0.7511, 0.2686, 0.7478, 0.2711, 0.7502, 0.2683, 0.7532, 0.3184, 0.748, 0.3213, 0.7512, 0.3186, 0.7535, 0.3158, 0.7503, 0.2631, 0.7547, 0.2657, 0.7511, 0.2683, 0.7532, 0.266, 0.7565, 0.3158, 0.7457, 0.3184, 0.748, 0.3158, 0.7503, 0.3138, 0.7487, 0.2609, 0.7586, 0.2631, 0.7547, 0.266, 0.7565, 0.2641, 0.7602, 0.3149, 0.7451, 0.3158, 0.7457, 0.3138, 0.7487, 0.3128, 0.748, 0.2605, 0.7593, 0.2609, 0.7586, 0.2641, 0.7602, 0.2637, 0.761, 0.3111, 0.7427, 0.3149, 0.7451, 0.3128, 0.748, 0.3095, 0.7457, 0.3283, 0.7726, 0.3283, 0.7739, 0.3247, 0.7739, 0.3248, 0.7725, 0.3072, 0.7408, 0.3111, 0.7427, 0.3095, 0.7457, 0.3059, 0.7439, 0.7945, 0.02805, 0.7878, 0.02821, 0.7854, 0.0004091, 0.7955, 0.0003168, 0.7433, 0.06109, 0.74, 0.0687, 0.7114, 0.0593, 0.7156, 0.04822, 0.8077, 0.03018, 0.8074, 0.03022, 0.8147, 0.00348, 0.8162, 0.003936, 0.8013, 0.0288, 0.7945, 0.02805, 0.7955, 0.0003168, 0.8056, 0.001406, 0.7475, 0.05378, 0.7433, 0.06109, 0.7156, 0.04822, 0.721, 0.03794, 0.8424, 0.06659, 0.8408, 0.06165, 0.8676, 0.0527, 0.8699, 0.06048, 0.8074, 0.03022, 0.8013, 0.0288, 0.8056, 0.001406, 0.8147, 0.00348, 0.7482, 0.05332, 0.7475, 0.05378, 0.721, 0.03794, 0.7231, 0.03504, 0.8436, 0.07323, 0.8424, 0.06659, 0.8699, 0.06048, 0.8715, 0.07047, 0.8303, 0.04416, 0.8275, 0.0416, 0.8461, 0.02114, 0.8506, 0.0254, 0.8438, 0.07839, 0.8436, 0.07323, 0.8715, 0.07047, 0.872, 0.07853, 0.8345, 0.04941, 0.8303, 0.04416, 0.8506, 0.0254, 0.8569, 0.03304, 0.7692, 0.1226, 0.7751, 0.1244, 0.7681, 0.1504, 0.7597, 0.1476, 0.8382, 0.0551, 0.8345, 0.04941, 0.8569, 0.03304, 0.8623, 0.04137, 0.7631, 0.1202, 0.7692, 0.1226, 0.7597, 0.1476, 0.751, 0.1436, 0.8412, 0.06114, 0.8382, 0.0551, 0.8623, 0.04137, 0.8667, 0.05029, 0.7576, 0.1172, 0.7631, 0.1202, 0.751, 0.1436, 0.7429, 0.1389, 0.8408, 0.06165, 0.8412, 0.06114, 0.8667, 0.05029, 0.8676, 0.0527, 0.7562, 0.1162, 0.7576, 0.1172, 0.7429, 0.1389, 0.7406, 0.1372, 0.7526, 0.1135, 0.7562, 0.1162, 0.7406, 0.1372, 0.7352, 0.133, 0.8311, 0.1105, 0.8343, 0.1066, 0.8568, 0.1235, 0.8516, 0.1296, 0.7482, 0.1093, 0.7526, 0.1135, 0.7352, 0.133, 0.7286, 0.1265, 0.8263, 0.1151, 0.8311, 0.1105, 0.8516, 0.1296, 0.8442, 0.1364, 0.7445, 0.1046, 0.7482, 0.1093, 0.7286, 0.1265, 0.7228, 0.1192, 0.8222, 0.1182, 0.8263, 0.1151, 0.8442, 0.1364, 0.8377, 0.1411, 0.7414, 0.09958, 0.7445, 0.1046, 0.7228, 0.1192, 0.7179, 0.1113, 0.821, 0.119, 0.8222, 0.1182, 0.8377, 0.1411, 0.8356, 0.1424, 0.7409, 0.09875, 0.7414, 0.09958, 0.7179, 0.1113, 0.7168, 0.1096, 0.8153, 0.1222, 0.821, 0.119, 0.8356, 0.1424, 0.8269, 0.147, 0.8438, 0.07988, 0.8438, 0.07839, 0.872, 0.07853, 0.872, 0.08143, 0.8092, 0.1246, 0.8153, 0.1222, 0.8269, 0.147, 0.8178, 0.1505, 0.8431, 0.08673, 0.8438, 0.07988, 0.872, 0.08143, 0.8709, 0.09189, 0.8029, 0.1264, 0.8092, 0.1246, 0.8178, 0.1505, 0.8085, 0.1529, 0.8413, 0.09354, 0.8431, 0.08673, 0.8709, 0.09189, 0.8684, 0.1024, 0.7991, 0.1269, 0.8029, 0.1264, 0.8085, 0.1529, 0.8026, 0.1537, 0.7377, 0.0814, 0.7375, 0.08319, 0.7097, 0.08474, 0.7091, 0.08143, 0.7965, 0.1272, 0.7991, 0.1269, 0.8026, 0.1537, 0.7984, 0.1541, 0.7381, 0.07516, 0.7377, 0.0814, 0.7091, 0.08143, 0.7095, 0.07058, 0.7898, 0.1273, 0.7965, 0.1272, 0.7984, 0.1541, 0.7887, 0.1541, 0.74, 0.0687, 0.7381, 0.07516, 0.7095, 0.07058, 0.7114, 0.0593, 0.7831, 0.1265, 0.7898, 0.1273, 0.7887, 0.1541, 0.779, 0.153, 0.8387, 0.1, 0.8413, 0.09354, 0.8684, 0.1024, 0.864, 0.1124, 0.7763, 0.1248, 0.7831, 0.1265, 0.779, 0.153, 0.7693, 0.1509, 0.7517, 0.0488, 0.7482, 0.05332, 0.7231, 0.03504, 0.7286, 0.02828, 0.8354, 0.106, 0.8387, 0.1, 0.864, 0.1124, 0.8587, 0.1213, 0.7751, 0.1244, 0.7763, 0.1248, 0.7693, 0.1509, 0.7681, 0.1504, 0.8764, 0.3494, 0.8832, 0.3561, 0.8745, 0.3637, 0.8689, 0.3581, 0.7848, 0.3501, 0.7922, 0.3443, 0.7988, 0.3538, 0.7926, 0.3587, 0.869, 0.3438, 0.8764, 0.3494, 0.8689, 0.3581, 0.8627, 0.3534, 0.7842, 0.3508, 0.7848, 0.3501, 0.7926, 0.3587, 0.792, 0.3592, 0.8671, 0.3428, 0.869, 0.3438, 0.8627, 0.3534, 0.8612, 0.3526, 0.8172, 0.4702, 0.816, 0.4698, 0.8185, 0.4584, 0.8196, 0.4587, 0.7625, 0.4153, 0.7616, 0.4078, 0.7732, 0.4068, 0.774, 0.4131, 0.8173, 0.3338, 0.8262, 0.3326, 0.8271, 0.3441, 0.8197, 0.345, 0.826, 0.4713, 0.8172, 0.4702, 0.8196, 0.4587, 0.8269, 0.4597, 0.7647, 0.424, 0.7625, 0.4153, 0.774, 0.4131, 0.7758, 0.4203, 0.8262, 0.3326, 0.8351, 0.3326, 0.8345, 0.3441, 0.8271, 0.3441, 0.8348, 0.4714, 0.826, 0.4713, 0.8269, 0.4597, 0.8343, 0.4598, 0.7672, 0.4302, 0.7647, 0.424, 0.7758, 0.4203, 0.7779, 0.4255, 0.8437, 0.4703, 0.8348, 0.4714, 0.8343, 0.4598, 0.8417, 0.4589, 0.8351, 0.3326, 0.844, 0.3337, 0.8419, 0.345, 0.8345, 0.3441, 0.8524, 0.4681, 0.85, 0.4687, 0.8469, 0.4575, 0.8489, 0.457, 0.85, 0.4687, 0.8437, 0.4703, 0.8417, 0.4589, 0.8469, 0.4575, 0.844, 0.3337, 0.8458, 0.3342, 0.8434, 0.3454, 0.8419, 0.345, 0.8607, 0.4647, 0.8524, 0.4681, 0.8489, 0.457, 0.8558, 0.4542, 0.785, 0.4547, 0.7783, 0.448, 0.7871, 0.4403, 0.7927, 0.4458, 0.8458, 0.3342, 0.8526, 0.336, 0.8491, 0.3469, 0.8434, 0.3454, 0.8687, 0.4601, 0.8607, 0.4647, 0.8558, 0.4542, 0.8625, 0.4504, 0.8526, 0.336, 0.861, 0.3393, 0.8561, 0.3497, 0.8491, 0.3469, 0.7924, 0.4602, 0.785, 0.4547, 0.7927, 0.4458, 0.7988, 0.4504, 0.8754, 0.455, 0.8687, 0.4601, 0.8625, 0.4504, 0.8681, 0.4461, 0.861, 0.3393, 0.8671, 0.3428, 0.8612, 0.3526, 0.8561, 0.3497, 0.7945, 0.4614, 0.7924, 0.4602, 0.7988, 0.4504, 0.8005, 0.4514, 0.7672, 0.3742, 0.7681, 0.372, 0.7786, 0.3769, 0.7779, 0.3787, 0.8967, 0.4244, 0.8946, 0.4293, 0.8841, 0.4246, 0.8858, 0.4205, 0.7681, 0.372, 0.7726, 0.3641, 0.7824, 0.3703, 0.7786, 0.3769, 0.899, 0.4157, 0.8967, 0.4244, 0.8858, 0.4205, 0.8878, 0.4133, 0.7726, 0.3641, 0.7782, 0.3568, 0.787, 0.3642, 0.7824, 0.3703, 0.9002, 0.4069, 0.899, 0.4157, 0.8878, 0.4133, 0.8887, 0.406, 0.7782, 0.3568, 0.7842, 0.3508, 0.792, 0.3592, 0.787, 0.3642, 0.9002, 0.3979, 0.9002, 0.4069, 0.8887, 0.406, 0.8888, 0.3985, 0.8943, 0.3738, 0.8969, 0.3803, 0.886, 0.3838, 0.8838, 0.3784, 0.9, 0.3961, 0.9002, 0.3979, 0.8888, 0.3985, 0.8886, 0.397, 0.8969, 0.3803, 0.8991, 0.389, 0.8879, 0.3911, 0.886, 0.3838, 0.7648, 0.3803, 0.7672, 0.3742, 0.7779, 0.3787, 0.7758, 0.3838, 0.8991, 0.389, 0.9, 0.3961, 0.8886, 0.397, 0.8879, 0.3911, 0.7626, 0.3889, 0.7648, 0.3803, 0.7758, 0.3838, 0.774, 0.3909, 0.8762, 0.4544, 0.8754, 0.455, 0.8681, 0.4461, 0.8687, 0.4456, 0.7615, 0.3977, 0.7626, 0.3889, 0.774, 0.3909, 0.7731, 0.3983, 0.7615, 0.4065, 0.7615, 0.3977, 0.7731, 0.3983, 0.7731, 0.4057, 0.8829, 0.4478, 0.8762, 0.4544, 0.8687, 0.4456, 0.8744, 0.4401, 0.7616, 0.4078, 0.7615, 0.4065, 0.7731, 0.4057, 0.7732, 0.4068, 0.8886, 0.4406, 0.8829, 0.4478, 0.8744, 0.4401, 0.8791, 0.434, 0.8935, 0.3718, 0.8943, 0.3738, 0.8838, 0.3784, 0.8832, 0.3767, 0.8932, 0.4327, 0.8886, 0.4406, 0.8791, 0.434, 0.883, 0.4275, 0.8946, 0.4293, 0.8932, 0.4327, 0.883, 0.4275, 0.8841, 0.4246, 0.889, 0.3637, 0.8935, 0.3718, 0.8832, 0.3767, 0.8794, 0.37, 0.816, 0.4698, 0.8087, 0.468, 0.8124, 0.4569, 0.8185, 0.4584, 0.8832, 0.3561, 0.889, 0.3637, 0.8794, 0.37, 0.8745, 0.3637, 0.8121, 0.3352, 0.8173, 0.3338, 0.8197, 0.345, 0.8154, 0.3462, 0.8087, 0.468, 0.8003, 0.4647, 0.8054, 0.4541, 0.8124, 0.4569, 0.768, 0.4324, 0.7672, 0.4302, 0.7779, 0.4255, 0.7786, 0.4273, 0.8086, 0.3361, 0.8121, 0.3352, 0.8154, 0.3462, 0.8124, 0.347, 0.8003, 0.4647, 0.7945, 0.4614, 0.8005, 0.4514, 0.8054, 0.4541, 0.7726, 0.4405, 0.768, 0.4324, 0.7786, 0.4273, 0.7824, 0.434, 0.8002, 0.3397, 0.8086, 0.3361, 0.8124, 0.347, 0.8055, 0.3499, 0.7783, 0.448, 0.7726, 0.4405, 0.7824, 0.434, 0.7871, 0.4403, 0.7922, 0.3443, 0.8002, 0.3397, 0.8055, 0.3499, 0.7988, 0.3538, 0.8558, 0.4542, 0.8489, 0.457, 0.8371, 0.4216, 0.8396, 0.4206, 0.7927, 0.4458, 0.7871, 0.4403, 0.8153, 0.4156, 0.8172, 0.4176, 0.7779, 0.3787, 0.7786, 0.3769, 0.8122, 0.3932, 0.8119, 0.3939, 0.8625, 0.4504, 0.8558, 0.4542, 0.8396, 0.4206, 0.8419, 0.4193, 0.7988, 0.4504, 0.7927, 0.4458, 0.8172, 0.4176, 0.8194, 0.4192, 0.7786, 0.3769, 0.7824, 0.3703, 0.8135, 0.3909, 0.8122, 0.3932, 0.8681, 0.4461, 0.8625, 0.4504, 0.8419, 0.4193, 0.8439, 0.4178, 0.8005, 0.4514, 0.7988, 0.4504, 0.8194, 0.4192, 0.82, 0.4196, 0.7824, 0.3703, 0.787, 0.3642, 0.8151, 0.3887, 0.8135, 0.3909, 0.8858, 0.4205, 0.8841, 0.4246, 0.8495, 0.4101, 0.8501, 0.4086, 0.787, 0.3642, 0.792, 0.3592, 0.8168, 0.3869, 0.8151, 0.3887, 0.8878, 0.4133, 0.8858, 0.4205, 0.8501, 0.4086, 0.8508, 0.4061, 0.8838, 0.3784, 0.886, 0.3838, 0.8501, 0.3957, 0.8494, 0.3938, 0.8887, 0.406, 0.8878, 0.4133, 0.8508, 0.4061, 0.8511, 0.4035, 0.886, 0.3838, 0.8879, 0.3911, 0.8508, 0.3983, 0.8501, 0.3957, 0.8888, 0.3985, 0.8887, 0.406, 0.8511, 0.4035, 0.8511, 0.4009, 0.8879, 0.3911, 0.8886, 0.397, 0.8511, 0.4003, 0.8508, 0.3983, 0.8886, 0.397, 0.8888, 0.3985, 0.8511, 0.4009, 0.8511, 0.4003, 0.8687, 0.4456, 0.8681, 0.4461, 0.8439, 0.4178, 0.8443, 0.4176, 0.7758, 0.3838, 0.7779, 0.3787, 0.8119, 0.3939, 0.8112, 0.3956, 0.8744, 0.4401, 0.8687, 0.4456, 0.8443, 0.4176, 0.8462, 0.4156, 0.774, 0.3909, 0.7758, 0.3838, 0.8112, 0.3956, 0.8105, 0.3982, 0.8791, 0.434, 0.8744, 0.4401, 0.8462, 0.4156, 0.8478, 0.4134, 0.7731, 0.3983, 0.774, 0.3909, 0.8105, 0.3982, 0.8102, 0.4008, 0.883, 0.4275, 0.8791, 0.434, 0.8478, 0.4134, 0.8491, 0.4111, 0.7731, 0.4057, 0.7731, 0.3983, 0.8102, 0.4008, 0.8102, 0.4034, 0.8841, 0.4246, 0.883, 0.4275, 0.8491, 0.4111, 0.8495, 0.4101, 0.7732, 0.4068, 0.7731, 0.4057, 0.8102, 0.4034, 0.8102, 0.4038, 0.8185, 0.4584, 0.8124, 0.4569, 0.8241, 0.4216, 0.8263, 0.4222, 0.8832, 0.3767, 0.8838, 0.3784, 0.8494, 0.3938, 0.8491, 0.3932, 0.8124, 0.4569, 0.8054, 0.4541, 0.8217, 0.4206, 0.8241, 0.4216, 0.8794, 0.37, 0.8832, 0.3767, 0.8491, 0.3932, 0.8478, 0.3908, 0.8054, 0.4541, 0.8005, 0.4514, 0.82, 0.4196, 0.8217, 0.4206, 0.8745, 0.3637, 0.8794, 0.37, 0.8478, 0.3908, 0.8461, 0.3886, 0.8154, 0.3462, 0.8197, 0.345, 0.8268, 0.382, 0.8252, 0.3824, 0.7786, 0.4273, 0.7779, 0.4255, 0.812, 0.4104, 0.8122, 0.411, 0.8124, 0.347, 0.8154, 0.3462, 0.8252, 0.3824, 0.8242, 0.3827, 0.7824, 0.434, 0.7786, 0.4273, 0.8122, 0.411, 0.8136, 0.4134, 0.8055, 0.3499, 0.8124, 0.347, 0.8242, 0.3827, 0.8217, 0.3836, 0.7871, 0.4403, 0.7824, 0.434, 0.8136, 0.4134, 0.8153, 0.4156, 0.7988, 0.3538, 0.8055, 0.3499, 0.8217, 0.3836, 0.8194, 0.385, 0.8689, 0.3581, 0.8745, 0.3637, 0.8461, 0.3886, 0.8441, 0.3867, 0.7926, 0.3587, 0.7988, 0.3538, 0.8194, 0.385, 0.8171, 0.3866, 0.8197, 0.345, 0.8271, 0.3441, 0.8294, 0.3817, 0.8268, 0.382, 0.8627, 0.3534, 0.8689, 0.3581, 0.8441, 0.3867, 0.8419, 0.385, 0.792, 0.3592, 0.7926, 0.3587, 0.8171, 0.3866, 0.8168, 0.3869, 0.8271, 0.3441, 0.8345, 0.3441, 0.832, 0.3817, 0.8294, 0.3817, 0.8612, 0.3526, 0.8627, 0.3534, 0.8419, 0.385, 0.8414, 0.3847, 0.8196, 0.4587, 0.8185, 0.4584, 0.8263, 0.4222, 0.8267, 0.4223, 0.8345, 0.3441, 0.8419, 0.345, 0.8346, 0.382, 0.832, 0.3817, 0.774, 0.4131, 0.7732, 0.4068, 0.8102, 0.4038, 0.8105, 0.406, 0.8269, 0.4597, 0.8196, 0.4587, 0.8267, 0.4223, 0.8293, 0.4226, 0.8419, 0.345, 0.8434, 0.3454, 0.8351, 0.3821, 0.8346, 0.382, 0.7758, 0.4203, 0.774, 0.4131, 0.8105, 0.406, 0.8112, 0.4086, 0.8343, 0.4598, 0.8269, 0.4597, 0.8293, 0.4226, 0.8319, 0.4226, 0.8434, 0.3454, 0.8491, 0.3469, 0.8372, 0.3827, 0.8351, 0.3821, 0.7779, 0.4255, 0.7758, 0.4203, 0.8112, 0.4086, 0.812, 0.4104, 0.8417, 0.4589, 0.8343, 0.4598, 0.8319, 0.4226, 0.8345, 0.4223, 0.8491, 0.3469, 0.8561, 0.3497, 0.8396, 0.3837, 0.8372, 0.3827, 0.8489, 0.457, 0.8469, 0.4575, 0.8364, 0.4218, 0.8371, 0.4216, 0.8469, 0.4575, 0.8417, 0.4589, 0.8345, 0.4223, 0.8364, 0.4218, 0.8561, 0.3497, 0.8612, 0.3526, 0.8414, 0.3847, 0.8396, 0.3837, 0.8511, 0.4003, 0.8511, 0.4009, 0.8307, 0.4021, 0.8443, 0.4176, 0.8439, 0.4178, 0.8307, 0.4021, 0.8112, 0.3956, 0.8119, 0.3939, 0.8307, 0.4021, 0.8462, 0.4156, 0.8443, 0.4176, 0.8307, 0.4021, 0.8105, 0.3982, 0.8112, 0.3956, 0.8307, 0.4021, 0.8478, 0.4134, 0.8462, 0.4156, 0.8307, 0.4021, 0.8102, 0.4008, 0.8105, 0.3982, 0.8307, 0.4021, 0.8491, 0.4111, 0.8478, 0.4134, 0.8307, 0.4021, 0.8102, 0.4034, 0.8102, 0.4008, 0.8307, 0.4021, 0.8495, 0.4101, 0.8491, 0.4111, 0.8307, 0.4021, 0.8102, 0.4038, 0.8102, 0.4034, 0.8307, 0.4021, 0.8263, 0.4222, 0.8241, 0.4216, 0.8307, 0.4021, 0.8491, 0.3932, 0.8494, 0.3938, 0.8307, 0.4021, 0.8241, 0.4216, 0.8217, 0.4206, 0.8307, 0.4021, 0.8478, 0.3908, 0.8491, 0.3932, 0.8307, 0.4021, 0.8217, 0.4206, 0.82, 0.4196, 0.8307, 0.4021, 0.8461, 0.3886, 0.8478, 0.3908, 0.8307, 0.4021, 0.8252, 0.3824, 0.8268, 0.382, 0.8307, 0.4021, 0.8122, 0.411, 0.812, 0.4104, 0.8307, 0.4021, 0.8242, 0.3827, 0.8252, 0.3824, 0.8307, 0.4021, 0.8136, 0.4134, 0.8122, 0.411, 0.8307, 0.4021, 0.8217, 0.3836, 0.8242, 0.3827, 0.8307, 0.4021, 0.8153, 0.4156, 0.8136, 0.4134, 0.8307, 0.4021, 0.8194, 0.385, 0.8217, 0.3836, 0.8307, 0.4021, 0.8441, 0.3867, 0.8461, 0.3886, 0.8307, 0.4021, 0.8171, 0.3866, 0.8194, 0.385, 0.8307, 0.4021, 0.8268, 0.382, 0.8294, 0.3817, 0.8307, 0.4021, 0.8419, 0.385, 0.8441, 0.3867, 0.8307, 0.4021, 0.8168, 0.3869, 0.8171, 0.3866, 0.8307, 0.4021, 0.8294, 0.3817, 0.832, 0.3817, 0.8307, 0.4021, 0.8414, 0.3847, 0.8419, 0.385, 0.8307, 0.4021, 0.8267, 0.4223, 0.8263, 0.4222, 0.8307, 0.4021, 0.832, 0.3817, 0.8346, 0.382, 0.8307, 0.4021, 0.8105, 0.406, 0.8102, 0.4038, 0.8307, 0.4021, 0.8293, 0.4226, 0.8267, 0.4223, 0.8307, 0.4021, 0.8346, 0.382, 0.8351, 0.3821, 0.8307, 0.4021, 0.8112, 0.4086, 0.8105, 0.406, 0.8307, 0.4021, 0.8319, 0.4226, 0.8293, 0.4226, 0.8307, 0.4021, 0.8351, 0.3821, 0.8372, 0.3827, 0.8307, 0.4021, 0.812, 0.4104, 0.8112, 0.4086, 0.8307, 0.4021, 0.8345, 0.4223, 0.8319, 0.4226, 0.8307, 0.4021, 0.8372, 0.3827, 0.8396, 0.3837, 0.8307, 0.4021, 0.8371, 0.4216, 0.8364, 0.4218, 0.8307, 0.4021, 0.8364, 0.4218, 0.8345, 0.4223, 0.8307, 0.4021, 0.8396, 0.3837, 0.8414, 0.3847, 0.8307, 0.4021, 0.8396, 0.4206, 0.8371, 0.4216, 0.8307, 0.4021, 0.8172, 0.4176, 0.8153, 0.4156, 0.8307, 0.4021, 0.8119, 0.3939, 0.8122, 0.3932, 0.8307, 0.4021, 0.8419, 0.4193, 0.8396, 0.4206, 0.8307, 0.4021, 0.8194, 0.4192, 0.8172, 0.4176, 0.8307, 0.4021, 0.8122, 0.3932, 0.8135, 0.3909, 0.8307, 0.4021, 0.8439, 0.4178, 0.8419, 0.4193, 0.8307, 0.4021, 0.82, 0.4196, 0.8194, 0.4192, 0.8307, 0.4021, 0.8135, 0.3909, 0.8151, 0.3887, 0.8307, 0.4021, 0.8501, 0.4086, 0.8495, 0.4101, 0.8307, 0.4021, 0.8151, 0.3887, 0.8168, 0.3869, 0.8307, 0.4021, 0.8508, 0.4061, 0.8501, 0.4086, 0.8307, 0.4021, 0.8494, 0.3938, 0.8501, 0.3957, 0.8307, 0.4021, 0.8511, 0.4035, 0.8508, 0.4061, 0.8307, 0.4021, 0.8501, 0.3957, 0.8508, 0.3983, 0.8307, 0.4021, 0.8511, 0.4009, 0.8511, 0.4035, 0.8307, 0.4021, 0.8508, 0.3983, 0.8511, 0.4003, 0.8307, 0.4021, 0.8108, 0.9154, 0.8002, 0.9133, 0.7903, 0.9092, 0.7813, 0.9032, 0.7737, 0.8956, 0.7677, 0.8866, 0.7636, 0.8766, 0.7615, 0.8661, 0.7615, 0.8553, 0.7636, 0.8447, 0.7677, 0.8347, 0.7737, 0.8257, 0.7813, 0.8181, 0.7903, 0.8121, 0.8002, 0.808, 0.8108, 0.8059, 0.8216, 0.8059, 0.8322, 0.808, 0.8422, 0.8121, 0.8511, 0.8181, 0.8588, 0.8257, 0.8648, 0.8347, 0.8689, 0.8447, 0.871, 0.8553, 0.871, 0.8661, 0.8689, 0.8766, 0.8648, 0.8866, 0.8588, 0.8956, 0.8511, 0.9032, 0.8422, 0.9092, 0.8322, 0.9133, 0.8216, 0.9154, 0.4276, 0.3326, 0.7608, 0.3326, 0.7608, 0.6658, 0.4276, 0.6658, 0.4622, 0.08927, 0.4716, 0.06641, 0.4854, 0.04584, 0.5029, 0.02835, 0.5234, 0.01461, 0.5463, 0.005143, 0.5706, 0.0003168, 0.5953, 0.0003169, 0.6196, 0.005143, 0.6424, 0.01461, 0.663, 0.02835, 0.6805, 0.04584, 0.6942, 0.06641, 0.7037, 0.08927, 0.7085, 0.1135, 0.7085, 0.1383, 0.7037, 0.1625, 0.6942, 0.1854, 0.6805, 0.2059, 0.663, 0.2234, 0.6424, 0.2372, 0.6196, 0.2466, 0.5953, 0.2515, 0.5706, 0.2515, 0.5463, 0.2466, 0.5234, 0.2372, 0.5029, 0.2234, 0.4854, 0.2059, 0.4716, 0.1854, 0.4622, 0.1625, 0.4574, 0.1383, 0.4574, 0.1135])
me_cube_001.use_remesh_preserve_volume = False
me_cube_001.use_remesh_preserve_attributes = False
me_cube_001.use_mirror_vertex_groups = False
me_cube_001.update()

# ---- objects
ob_waterfountain = bpy.data.objects.new('waterFountain', None)
ob_waterbox = bpy.data.objects.new('waterBox', None)
ob_cube = bpy.data.objects.new('Cube', me_cube)
ob_tap = bpy.data.objects.new('tap', None)
ob_cube_001 = bpy.data.objects.new('Cube.001', me_cube_001)
ob_arealightfront = bpy.data.objects.new('AreaLightFront', light_area_001)
ob_arealightside = bpy.data.objects.new('AreaLightSide', light_area)
ob_camera = bpy.data.objects.new('Camera', cam_camera)

# ---- transforms, parenting, visibility, modifiers, constraints
ob_waterfountain.location = (0.0, 0.0, 0.0)
ob_waterfountain.empty_image_offset = (0.0, 0.0)
ob_waterfountain.lineart.crease_threshold = 0.0
ob_waterbox.parent = ob_waterfountain
ob_waterbox.location = (0.0, 0.0, 0.0)
ob_waterbox.empty_image_offset = (0.0, 0.0)
ob_waterbox.lineart.crease_threshold = 0.0
ob_cube.parent = ob_waterbox
ob_cube.location = (0.0, 0.0, 0.0)
ob_cube.scale = (0.6, 0.6, 0.6)
ob_cube.lineart.crease_threshold = 0.0
ob_tap.parent = ob_waterfountain
ob_tap.location = (0.0, 0.6021, 1.568)
ob_tap.empty_image_offset = (0.0, 0.0)
ob_tap.lineart.crease_threshold = 0.0
ob_cube_001.parent = ob_tap
ob_cube_001.location = (0.0, 0.0, 0.0)
ob_cube_001.lineart.crease_threshold = 0.0
ob_arealightfront.location = (0.0, -10.0, 10.0)
ob_arealightfront.rotation_euler = (0.7854, 1.014e-16, 2.449e-17)
ob_arealightfront.hide_select = True
ob_arealightfront.lineart.crease_threshold = 0.0
ob_arealightside.location = (10.0, 0.0, 10.0)
ob_arealightside.rotation_euler = (3.939e-08, 0.7854, 1.102e-07)
ob_arealightside.hide_select = True
ob_arealightside.lineart.crease_threshold = 0.0
ob_camera.location = (2.21, 0.5223, 2.251)
ob_camera.rotation_euler = (1.123, 0.01087, 1.823)
ob_camera.lock_rotations_4d = False
ob_camera.empty_display_type = 'ARROWS'
ob_camera.color = (0.0, 0.0, 0.0, 0.0)
ob_camera.hide_select = True
ob_camera.display_type = 'WIRE'
ob_camera.lineart.crease_threshold = 0.0

# ---- collection membership
col_collection_1.objects.link(ob_waterfountain)
col_collection_1.objects.link(ob_waterbox)
col_collection_1.objects.link(ob_cube)
col_collection_1.objects.link(ob_tap)
col_collection_1.objects.link(ob_cube_001)
col_collection_1.objects.link(ob_arealightfront)
col_collection_1.objects.link(ob_arealightside)
col_collection_1.objects.link(ob_camera)

# ---- scene / render settings (as saved in the file)
scene.camera = ob_camera
scene.frame_start = 1; scene.frame_end = 250; scene.frame_set(0)
scene.render.engine = 'CYCLES'
scene.render.resolution_x = 1280
scene.render.resolution_y = 720
scene.render.dither_intensity = 0.0
scene.cycles.use_denoising = False
scene.cycles.samples = 50
scene.cycles.sampling_pattern = 'TABULATED_SOBOL'
scene.cycles.light_sampling_threshold = 0.0
scene.cycles.use_adaptive_sampling = False
scene.cycles.use_light_tree = False
scene.cycles.blur_glossy = 0.0
scene.cycles.pixel_filter_type = 'GAUSSIAN'
scene.cycles.sample_clamp_indirect = 0.0
scene.view_settings.view_transform = 'Standard'
bpy.context.view_layer.update()
